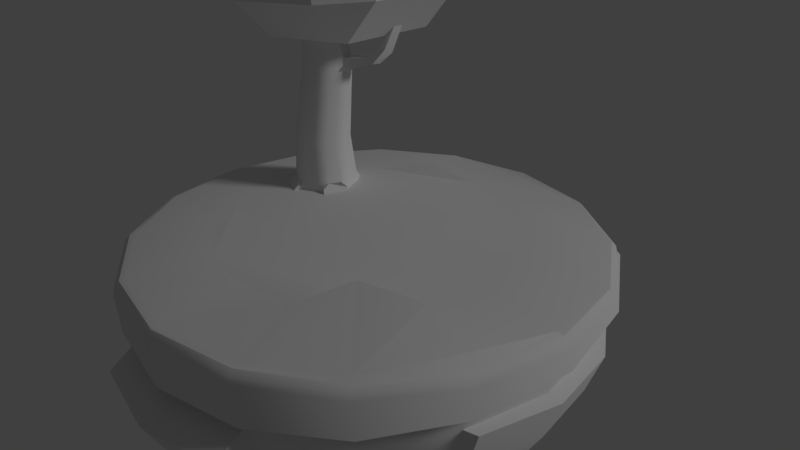 # Source: diorama.blend  (saved by Blender 2.78.0; exported with 4.5.12 LTS)
import bpy
from mathutils import Matrix  # noqa: F401  (used for matrix-valued properties, if any)

bpy.ops.wm.read_factory_settings(use_empty=True)
scene = bpy.context.scene
scene.name = 'Scene'

# ---- collections
col_collection_1 = bpy.data.collections.new('Collection 1'); scene.collection.children.link(col_collection_1)

# ---- materials (node trees are filled in below, after node groups)
mat_text = bpy.data.materials.new('Text')
mat_text.alpha_threshold = 0.0
mat_text.use_transparent_shadow = False
mat_text.roughness = 0.5

# ---- material node trees

# ---- world
world_world = bpy.data.worlds.new('World'); scene.world = world_world
world_world.color = (0.05088, 0.05088, 0.05088)
world_world.use_sun_shadow = False
world_world.sun_shadow_jitter_overblur = 0.0
world_world.cycles.sampling_method = 'MANUAL'

# ---- cameras
cam_camera = bpy.data.cameras.new('Camera')
cam_camera.clip_end = 100.0
cam_camera.lens = 35.0
cam_camera.sensor_width = 32.0
cam_camera.sensor_height = 18.0
cam_camera.ortho_scale = 7.314
cam_camera.dof.focus_distance = 0.0
cam_camera.dof.aperture_fstop = 128.0

# ---- lights
light_sun = bpy.data.lights.new('Sun', 'SUN')
light_sun.transmission_factor = 0.0
light_sun.angle = 0.1993
light_sun.energy = 0.63
light_sun.shadow_buffer_clip_start = 0.5
light_sun.shadow_soft_size = 0.1
light_sun.shadow_cascade_max_distance = 1000.0

# ---- meshes
me_cube = bpy.data.meshes.new('Cube')
me_cube.from_pydata([(-0.5824, -0.5824, -1.0), (-0.5824, -1.0, -0.5824), (-1.0, -0.5824, -0.5824), (-0.5824, -1.0, 0.5824), (-0.5824, -0.5824, 1.0), (-1.0, -0.5824, 0.5824), (-0.5824, 0.5824, -1.0), (-1.0, 0.5824, -0.5824), (-0.5824, 1.0, -0.5824), (-0.5824, 0.5824, 1.0), (-0.5824, 1.0, 0.5824), (-1.0, 0.5824, 0.5824), (0.5824, -0.5824, -1.0), (1.0, -0.5824, -0.5824), (0.5824, -1.0, -0.5824), (0.5824, -0.5824, 1.0), (0.5824, -1.0, 0.5824), (1.0, -0.5824, 0.5824), (0.5824, 0.5824, -1.0), (0.5824, 1.0, -0.5824), (1.0, 0.5824, -0.5824), (0.5824, 0.5824, 1.0), (1.0, 0.5824, 0.5824), (0.5824, 1.0, 0.5824), (-1.0, -0.5824, -0.5824), (-1.0, -0.5824, -0.5824), (-1.0, -0.5824, -0.5824), (-0.5824, -0.5824, -1.0), (-0.5824, -0.5824, -1.0), (-0.5824, -0.5824, -1.0), (-0.5824, -1.0, -0.5824), (-0.5824, -1.0, -0.5824), (-0.5824, -1.0, -0.5824), (-1.0, -0.5824, 0.5824), (-1.0, -0.5824, 0.5824), (-1.0, -0.5824, 0.5824), (-0.5824, -1.0, 0.5824), (-0.5824, -1.0, 0.5824), (-0.5824, -1.0, 0.5824), (-0.5824, -0.5824, 1.0), (-0.5824, -0.5824, 1.0), (-0.5824, -0.5824, 1.0), (-0.5824, 1.0, -0.5824), (-0.5824, 1.0, -0.5824), (-0.5824, 1.0, -0.5824), (-0.5824, 0.5824, -1.0), (-0.5824, 0.5824, -1.0), (-0.5824, 0.5824, -1.0), (-1.0, 0.5824, -0.5824), (-1.0, 0.5824, -0.5824), (-1.0, 0.5824, -0.5824), (-1.0, 0.5824, 0.5824), (-1.0, 0.5824, 0.5824), (-1.0, 0.5824, 0.5824), (-0.5824, 0.5824, 1.0), (-0.5824, 0.5824, 1.0), (-0.5824, 0.5824, 1.0), (-0.5824, 1.0, 0.5824), (-0.5824, 1.0, 0.5824), (-0.5824, 1.0, 0.5824), (0.5824, -1.0, -0.5824), (0.5824, -1.0, -0.5824), (0.5824, -1.0, -0.5824), (0.5824, -0.5824, -1.0), (0.5824, -0.5824, -1.0), (0.5824, -0.5824, -1.0), (1.0, -0.5824, -0.5824), (1.0, -0.5824, -0.5824), (1.0, -0.5824, -0.5824), (1.0, -0.5824, 0.5824), (1.0, -0.5824, 0.5824), (1.0, -0.5824, 0.5824), (0.5824, -0.5824, 1.0), (0.5824, -0.5824, 1.0), (0.5824, -0.5824, 1.0), (0.5824, -1.0, 0.5824), (0.5824, -1.0, 0.5824), (0.5824, -1.0, 0.5824), (1.0, 0.5824, -0.5824), (1.0, 0.5824, -0.5824), (1.0, 0.5824, -0.5824), (0.5824, 0.5824, -1.0), (0.5824, 0.5824, -1.0), (0.5824, 0.5824, -1.0), (0.5824, 1.0, -0.5824), (0.5824, 1.0, -0.5824), (0.5824, 1.0, -0.5824), (0.5824, 1.0, 0.5824), (0.5824, 1.0, 0.5824), (0.5824, 1.0, 0.5824), (0.5824, 0.5824, 1.0), (0.5824, 0.5824, 1.0), (0.5824, 0.5824, 1.0), (1.0, 0.5824, 0.5824), (1.0, 0.5824, 0.5824), (1.0, 0.5824, 0.5824)], [], [(61, 76, 37, 31), (79, 94, 70, 67), (91, 55, 40, 73), (25, 34, 52, 49), (43, 58, 88, 85), (27, 30, 24), (36, 39, 33), (45, 48, 42), (54, 57, 51), (63, 66, 60), (72, 75, 69), (81, 84, 78), (90, 93, 87), (46, 28, 26, 50), (32, 38, 35, 2), (41, 56, 53, 5), (59, 8, 7, 11), (82, 47, 44, 86), (9, 92, 89, 10), (22, 20, 19, 23), (64, 83, 80, 13), (21, 15, 17, 95), (16, 14, 68, 71), (29, 65, 62, 1), (74, 4, 3, 77), (6, 18, 12, 0)])
me_cube.polygons.foreach_set('use_smooth', [True] * 26)
_uv = me_cube.uv_layers.new(name='UVMap')
_uv.uv.foreach_set('vector', [0.2895, 0.45, 0.2785, 0.6273, 0.27, 0.3777, 0.2827, 0.1523, 0.3068, 0.677, 0.3167, 0.9876, 0.2817, 0.7744, 0.2936, 0.573, 0.2521, 0.9019, 0.2525, 0.5747, 0.2649, 0.4772, 0.2732, 0.7404, 0.2733, 0.008874, 0.2635, 0.3195, 0.2503, 0.4234, 0.2383, 0.222, 0.2351, 0.3691, 0.2461, 0.5465, 0.2393, 0.8442, 0.2266, 0.6188, 0.2955, 0.0946, 0.2827, 0.1523, 0.2733, 0.008874, 0.27, 0.3777, 0.2649, 0.4772, 0.2635, 0.3195, 0.2298, 0.256, 0.2383, 0.222, 0.2351, 0.3691, 0.2525, 0.5747, 0.2461, 0.5465, 0.2503, 0.4234, 0.2959, 0.4217, 0.2936, 0.573, 0.2895, 0.45, 0.2732, 0.7404, 0.2785, 0.6273, 0.2817, 0.7744, 0.2215, 0.5192, 0.2266, 0.6188, 0.2201, 0.677, 0.2521, 0.9019, 0.2299, 0.9876, 0.2393, 0.8442, 0.3166, 0.256, 0.2955, 0.0946, 0.2733, 0.008874, 0.325, 0.222, 0.2827, 0.1523, 0.27, 0.3777, 0.2635, 0.3195, 0.2733, 0.008874, 0.2649, 0.4772, 0.2525, 0.5747, 0.2503, 0.4234, 0.2635, 0.3195, 0.2461, 0.5465, 0.2351, 0.3691, 0.2383, 0.222, 0.2503, 0.4234, 0.2215, 0.5192, 0.2298, 0.256, 0.2351, 0.3691, 0.2266, 0.6188, 0.2525, 0.5747, 0.2521, 0.9019, 0.2393, 0.8442, 0.2461, 0.5465, 0.2299, 0.9876, 0.2201, 0.677, 0.2266, 0.6188, 0.2393, 0.8442, 0.2959, 0.4217, 0.3082, 0.5192, 0.3068, 0.677, 0.2936, 0.573, 0.2521, 0.9019, 0.2732, 0.7404, 0.2817, 0.7744, 0.3167, 0.9876, 0.2785, 0.6273, 0.2895, 0.45, 0.2936, 0.573, 0.2817, 0.7744, 0.2955, 0.0946, 0.2959, 0.4217, 0.2895, 0.45, 0.2827, 0.1523, 0.2732, 0.7404, 0.2649, 0.4772, 0.27, 0.3777, 0.2785, 0.6273, 0.3166, 0.256, 0.3082, 0.5192, 0.2959, 0.4217, 0.2955, 0.0946])
me_cube.materials.append(mat_text)
me_cube.use_remesh_preserve_volume = False
me_cube.use_remesh_preserve_attributes = False
me_cube.use_mirror_vertex_groups = False
me_cube.update()
me_cylinder_002 = bpy.data.meshes.new('Cylinder.002')
me_cylinder_002.from_pydata([(0.0, 1.0, -1.0), (0.7071, 0.7071, -1.0), (1.0, -4.371e-08, -1.0), (0.7071, -0.7071, -1.0), (-8.742e-08, -1.0, -1.0), (-0.7071, -0.7071, -1.0), (-1.0, 1.192e-08, -1.0), (-0.7071, 0.7071, -1.0), (0.2653, 0.5651, 4.358), (0.4452, 0.1309, 4.358), (0.1912, 0.491, 4.988), (0.3403, 0.1309, 4.988), (-0.198, -1.483, -0.7935), (-0.8542, -1.211, -0.7935), (1.297, -0.2793, -0.7894), (1.026, -0.9356, -0.7894), (0.07677, 1.433, -1.007), (0.733, 1.161, -1.007), (-1.413, 0.138, -1.077), (-1.141, 0.7942, -1.077), (0.6605, 0.1309, 3.356), (0.5887, 0.1309, 3.69), (0.517, 0.1309, 4.024), (0.3284, 0.586, 4.024), (0.3916, 0.6069, 3.69), (0.4547, 0.6278, 3.356), (1.483, 0.5069, 3.307), (1.356, 0.882, 3.218), (1.181, 0.8671, 3.39), (1.302, 0.5072, 3.476), (1.747, 0.6896, 3.693), (1.694, 1.03, 3.562), (1.475, 1.017, 3.606), (1.525, 0.6899, 3.731), (1.903, 1.176, 4.773), (1.863, 1.437, 4.674), (1.696, 1.426, 4.707), (1.734, 1.177, 4.803), (-0.2982, 0.7635, 1.0), (0.01632, 0.7636, 1.0), (-0.1409, 0.7905, 1.0), (0.5102, 0.4291, 1.0), (0.2879, 0.6511, 1.0), (0.4182, 0.5591, 1.0), (0.6228, -0.1572, 1.0), (0.6229, 0.1572, 1.0), (0.6498, -2.31e-05, 1.0), (0.2878, -0.6512, 1.0), (0.5104, -0.4286, 1.0), (0.4182, -0.559, 1.0), (-0.2981, -0.7636, 1.0), (0.01664, -0.7635, 1.0), (-0.1407, -0.7905, 1.0), (-0.7918, -0.4288, 1.0), (-0.5697, -0.6511, 1.0), (-0.6998, -0.559, 1.0), (-0.9043, 0.1573, 1.0), (-0.9045, -0.1569, 1.0), (-0.9313, 0.0001216, 1.0), (-0.5693, 0.6512, 1.0), (-0.7919, 0.4288, 1.0), (-0.6997, 0.559, 1.0), (0.5828, 0.4918, 3.022), (0.3605, 0.7139, 3.022), (0.4863, 0.6383, 3.189), (0.6774, 0.6931, 3.059), (0.4908, 0.6218, 3.022), (-0.1575, 0.798, 3.022), (0.1571, 0.7981, 3.022), (-0.0001167, 0.825, 3.022), (0.6672, -0.02633, 3.022), (0.6672, 0.2881, 3.022), (0.8761, 0.2029, 3.077), (0.6966, 0.1309, 3.188), (0.6941, 0.1309, 3.022), (0.583, -0.2296, 3.022), (0.3603, -0.4521, 3.022), (0.4908, -0.3599, 3.022), (0.1574, -0.5362, 3.022), (-0.1573, -0.5362, 3.022), (2.837e-05, -0.5632, 3.022), (-0.3607, -0.452, 3.022), (-0.5829, -0.2297, 3.022), (-0.4909, -0.3599, 3.022), (-0.6673, -0.02602, 3.022), (-0.6671, 0.2882, 3.022), (-0.6942, 0.131, 3.022), (-0.5829, 0.4915, 3.022), (-0.3604, 0.7139, 3.022), (-0.4908, 0.6217, 3.022), (-0.3264, 0.6798, 4.358), (-0.01182, 0.6799, 4.358), (-0.169, 0.7068, 4.358), (0.1079, -0.3686, 4.358), (0.3305, -0.146, 4.358), (0.2383, -0.2764, 4.358), (-0.0115, -0.418, 4.358), (-0.3262, -0.418, 4.358), (-0.1689, -0.445, 4.358), (-0.6682, -0.1462, 4.358), (-0.4461, -0.3684, 4.358), (-0.5762, -0.2764, 4.358), (-0.718, -0.02602, 4.358), (-0.7178, 0.2882, 4.358), (-0.7449, 0.131, 4.358), (-0.4457, 0.6303, 4.358), (-0.6683, 0.4079, 4.358), (-0.5761, 0.5382, 4.358), (-0.01182, 0.5751, 4.988), (-0.3264, 0.5749, 4.988), (-0.169, 0.602, 4.988), (0.0337, -0.2944, 4.988), (0.2563, -0.07184, 4.988), (0.1641, -0.2022, 4.988), (-0.3262, -0.3132, 4.988), (-0.0115, -0.3131, 4.988), (-0.1689, -0.3401, 4.988), (-0.5941, -0.07202, 4.988), (-0.3719, -0.2942, 4.988), (-0.502, -0.2022, 4.988), (-0.613, 0.2882, 4.988), (-0.6131, -0.02602, 4.988), (-0.64, 0.131, 4.988), (-0.3716, 0.5562, 4.988), (-0.5941, 0.3338, 4.988), (-0.502, 0.464, 4.988), (-0.2166, 0.8628, -0.1599), (0.09795, 0.863, -0.1599), (-0.03596, 1.014, -0.3044), (-0.04725, 0.9425, -0.3287), (-0.05925, 0.8899, -0.1599), (0.4398, 0.7214, -0.1599), (0.6621, 0.4993, -0.1599), (0.6191, 0.6664, -0.3279), (0.6203, 0.7423, -0.3044), (0.5701, 0.6293, -0.1599), (0.8038, 0.1572, -0.1599), (0.8038, -0.1572, -0.1599), (0.9586, -0.05849, -0.2917), (0.8951, -4.077e-08, -0.3277), (0.8308, -2.313e-05, -0.1599), (0.6623, -0.4989, -0.1599), (0.4396, -0.7215, -0.1599), (0.6191, -0.6664, -0.3279), (0.6868, -0.7147, -0.2917), (0.5701, -0.6292, -0.1599), (0.09827, -0.8628, -0.1599), (-0.2164, -0.8629, -0.1599), (-0.08676, -1.038, -0.2859), (-0.04725, -0.9425, -0.3287), (-0.0591, -0.8899, -0.1599), (-0.5583, -0.7213, -0.1599), (-0.7805, -0.4991, -0.1599), (-0.7137, -0.6665, -0.3294), (-0.743, -0.7666, -0.2859), (-0.6884, -0.6293, -0.1599), (-0.9222, -0.1569, -0.1599), (-0.922, 0.1573, -0.1599), (-1.058, 0.02297, -0.3125), (-0.9898, 1.167e-08, -0.3297), (-0.949, 0.0001216, -0.1599), (-0.7805, 0.499, -0.1599), (-0.558, 0.7214, -0.1599), (-0.7137, 0.6665, -0.3294), (-0.7862, 0.6792, -0.3125), (-0.6883, 0.6293, -0.1599), (-0.68, -0.02602, 3.356), (-0.6798, 0.2882, 3.356), (-0.7068, 0.131, 3.356), (-0.6926, -0.02602, 3.69), (-0.6925, 0.2882, 3.69), (-0.7195, 0.131, 3.69), (-0.7051, 0.2882, 4.024), (-0.7053, -0.02602, 4.024), (-0.7322, 0.131, 4.024), (-0.4244, 0.6512, 4.024), (-0.6469, 0.4288, 4.024), (-0.5548, 0.5591, 4.024), (-0.4031, 0.6721, 3.69), (-0.6256, 0.4497, 3.69), (-0.5334, 0.58, 3.69), (-0.6043, 0.4706, 3.356), (-0.3817, 0.693, 3.356), (-0.5121, 0.6009, 3.356), (0.1152, -0.5066, 3.356), (-0.1995, -0.5067, 3.356), (-0.0422, -0.5337, 3.356), (0.07295, -0.4771, 3.69), (-0.2417, -0.4771, 3.69), (-0.08442, -0.5041, 3.69), (-0.284, -0.4476, 4.024), (0.03072, -0.4475, 4.024), (-0.1266, -0.4746, 4.024), (-0.6469, -0.1671, 4.024), (-0.4247, -0.3893, 4.024), (-0.5549, -0.2972, 4.024), (-0.6256, -0.188, 3.69), (-0.4034, -0.4102, 3.69), (-0.5335, -0.3181, 3.69), (-0.3821, -0.4311, 3.356), (-0.6042, -0.2089, 3.356), (-0.5122, -0.339, 3.356), (0.171, -0.3894, 4.024), (0.3936, -0.1669, 4.024), (0.3014, -0.2972, 4.024), (0.2341, -0.4103, 3.69), (0.4567, -0.1878, 3.69), (0.3645, -0.3181, 3.69), (0.5199, -0.2087, 3.356), (0.2972, -0.4312, 3.356), (0.4276, -0.339, 3.356), (-0.1997, 0.7684, 3.356), (0.1149, 0.7686, 3.356), (-0.04234, 0.7955, 3.356), (-0.2419, 0.7389, 3.69), (0.07263, 0.739, 3.69), (-0.08457, 0.7659, 3.69), (0.03041, 0.7095, 4.024), (-0.2842, 0.7093, 4.024), (-0.1268, 0.7364, 4.024)], [], [(162, 59, 38, 126), (45, 41, 62, 71), (48, 44, 70, 75), (51, 47, 76, 78), (54, 50, 79, 81), (57, 53, 82, 84), (142, 47, 51, 146), (60, 56, 85, 87), (38, 59, 88, 67), (0, 1, 2, 3, 4, 5, 6, 7), (106, 103, 120, 124), (157, 56, 60, 161), (147, 50, 54, 151), (64, 63, 68, 212, 25), (137, 44, 48, 141), (152, 53, 57, 156), (42, 39, 68, 63), (132, 41, 45, 136), (203, 22, 9, 94), (100, 97, 114, 118), (194, 190, 97, 100), (90, 105, 123, 109), (8, 91, 108, 10), (102, 99, 117, 121), (96, 93, 111, 115), (22, 23, 8, 9), (0, 16, 128, 129), (9, 8, 10, 11), (10, 108, 110, 109, 123, 125, 124, 120, 122, 121, 117, 119, 118, 114, 116, 115, 111, 113, 112, 11), (173, 193, 99, 102), (191, 202, 93, 96), (94, 9, 11, 112), (218, 175, 105, 90), (176, 172, 103, 106), (0, 129, 128, 127, 131, 134, 133, 1), (18, 6, 159, 158), (13, 5, 153, 154), (12, 4, 149, 148), (15, 3, 143, 144), (144, 141, 137, 138, 14, 15), (17, 1, 133, 134), (134, 131, 127, 128, 16, 17), (5, 153, 152, 156, 159, 6), (6, 159, 158, 157, 161, 164, 163, 7), (154, 151, 147, 148, 12, 13), (3, 143, 142, 146, 149, 4), (4, 149, 148, 147, 151, 154, 153, 5), (2, 139, 138, 137, 141, 144, 143, 3), (1, 133, 132, 136, 139, 2), (2, 14, 138, 139), (7, 163, 162, 126, 129, 0), (19, 7, 163, 164), (181, 167, 170, 179), (164, 161, 157, 158, 18, 19), (78, 76, 209, 184), (20, 25, 24, 21), (21, 24, 23, 22), (81, 79, 185, 199), (197, 188, 190, 194), (206, 21, 22, 203), (87, 85, 167, 181), (179, 170, 172, 176), (214, 178, 175, 218), (75, 70, 73, 20, 208), (199, 185, 188, 197), (211, 182, 178, 214), (65, 64, 25, 28, 27), (24, 215, 217, 23), (20, 73, 72, 26, 29), (25, 212, 215, 24), (208, 20, 21, 206), (84, 82, 200, 166), (184, 209, 205, 187), (187, 205, 202, 191), (23, 217, 91, 8), (166, 200, 196, 169), (169, 196, 193, 173), (29, 26, 30, 33), (72, 71, 62, 65, 27, 26), (25, 20, 29, 28), (67, 88, 182, 211), (30, 31, 35, 34), (26, 27, 31, 30), (28, 29, 33, 32), (27, 28, 32, 31), (34, 35, 36, 37), (32, 33, 37, 36), (31, 32, 36, 35), (33, 30, 34, 37), (62, 66, 63, 64, 65), (70, 74, 71, 72, 73), (126, 130, 127, 128, 129), (131, 135, 132, 133, 134), (136, 140, 137, 138, 139), (141, 145, 142, 143, 144), (146, 150, 147, 148, 149), (151, 155, 152, 153, 154), (156, 160, 157, 158, 159), (161, 165, 162, 163, 164), (126, 38, 40, 130), (130, 40, 39, 127), (45, 71, 74, 46), (46, 74, 70, 44), (76, 47, 49, 77), (77, 49, 48, 75), (54, 81, 83, 55), (55, 83, 82, 53), (85, 56, 58, 86), (86, 58, 57, 84), (79, 50, 52, 80), (80, 52, 51, 78), (88, 59, 61, 89), (89, 61, 60, 87), (42, 63, 66, 43), (43, 66, 62, 41), (68, 39, 40, 69), (69, 40, 38, 67), (173, 102, 104, 174), (174, 104, 103, 172), (182, 88, 89, 183), (183, 89, 87, 181), (191, 96, 98, 192), (192, 98, 97, 190), (200, 82, 83, 201), (201, 83, 81, 199), (209, 76, 77, 210), (210, 77, 75, 208), (218, 90, 92, 219), (219, 92, 91, 217), (94, 112, 113, 95), (95, 113, 111, 93), (114, 97, 98, 116), (116, 98, 96, 115), (102, 121, 122, 104), (104, 122, 120, 103), (123, 105, 107, 125), (125, 107, 106, 124), (117, 99, 101, 119), (119, 101, 100, 118), (90, 109, 110, 92), (92, 110, 108, 91), (41, 132, 135, 43), (43, 135, 131, 42), (44, 137, 140, 46), (46, 140, 136, 45), (47, 142, 145, 49), (49, 145, 141, 48), (50, 147, 150, 52), (52, 150, 146, 51), (53, 152, 155, 55), (55, 155, 151, 54), (56, 157, 160, 58), (58, 160, 156, 57), (59, 162, 165, 61), (61, 165, 161, 60), (84, 166, 168, 86), (86, 168, 167, 85), (166, 169, 171, 168), (168, 171, 170, 167), (169, 173, 174, 171), (171, 174, 172, 170), (105, 175, 177, 107), (107, 177, 176, 106), (175, 178, 180, 177), (177, 180, 179, 176), (178, 182, 183, 180), (180, 183, 181, 179), (78, 184, 186, 80), (80, 186, 185, 79), (184, 187, 189, 186), (186, 189, 188, 185), (187, 191, 192, 189), (189, 192, 190, 188), (99, 193, 195, 101), (101, 195, 194, 100), (193, 196, 198, 195), (195, 198, 197, 194), (196, 200, 201, 198), (198, 201, 199, 197), (93, 202, 204, 95), (95, 204, 203, 94), (202, 205, 207, 204), (204, 207, 206, 203), (205, 209, 210, 207), (207, 210, 208, 206), (67, 211, 213, 69), (69, 213, 212, 68), (211, 214, 216, 213), (213, 216, 215, 212), (214, 218, 219, 216), (216, 219, 217, 215), (127, 39, 42, 131)])
me_cylinder_002.polygons.foreach_set('use_smooth', [True] * 192)
_uv = me_cylinder_002.uv_layers.new(name='UVMap')
_uv.uv.foreach_set('vector', [0.68, 0.356, 0.681, 0.4732, 0.6756, 0.4773, 0.6752, 0.3551, 0.6484, 0.4783, 0.6552, 0.4799, 0.6653, 0.757, 0.6608, 0.7703, 0.6315, 0.4832, 0.6397, 0.4795, 0.6534, 0.7971, 0.6483, 0.8184, 0.7237, 0.3962, 0.7314, 0.3784, 0.7356, 0.7272, 0.7296, 0.7201, 0.7096, 0.4271, 0.7156, 0.4141, 0.7208, 0.7117, 0.7156, 0.7078, 0.6977, 0.4493, 0.703, 0.44, 0.7078, 0.7041, 0.7031, 0.7032, 0.7132, 0.1782, 0.7314, 0.3784, 0.7237, 0.3962, 0.7074, 0.2366, 0.687, 0.4665, 0.6919, 0.459, 0.6961, 0.705, 0.6919, 0.7081, 0.6756, 0.4773, 0.681, 0.4732, 0.6855, 0.715, 0.6816, 0.7209, 0.6762, 0.306, 0.6715, 0.2568, 0.6721, 0.1779, 0.6873, 0.1241, 0.6937, 0.2116, 0.6903, 0.276, 0.6867, 0.3032, 0.6805, 0.3143, 0.6945, 0.8369, 0.6958, 0.8377, 0.6951, 0.8698, 0.6947, 0.8696, 0.6874, 0.3487, 0.6919, 0.459, 0.687, 0.4665, 0.6839, 0.3539, 0.7031, 0.2764, 0.7156, 0.4141, 0.7096, 0.4271, 0.6995, 0.3043, 0.6702, 0.7648, 0.6717, 0.7402, 0.6756, 0.7319, 0.6779, 0.7669, 0.6716, 0.783, 0.6435, 0.2535, 0.6397, 0.4795, 0.6315, 0.4832, 0.632, 0.2518, 0.6957, 0.3241, 0.703, 0.44, 0.6977, 0.4493, 0.6911, 0.3393, 0.6627, 0.4805, 0.6689, 0.4799, 0.6756, 0.7319, 0.6717, 0.7402, 0.6606, 0.3077, 0.6552, 0.4799, 0.6484, 0.4783, 0.6525, 0.2711, 0.6693, 0.9401, 0.6729, 0.8921, 0.6791, 0.9139, 0.6778, 0.9582, 0.7048, 0.8655, 0.7064, 0.8751, 0.6983, 0.9005, 0.6983, 0.8968, 0.7085, 0.8372, 0.7111, 0.847, 0.7064, 0.8751, 0.7048, 0.8655, 0.6896, 0.8418, 0.6909, 0.8393, 0.6925, 0.8716, 0.6922, 0.8724, 0.6831, 0.8689, 0.6861, 0.8537, 0.6903, 0.8817, 0.6892, 0.8899, 0.6995, 0.8438, 0.7009, 0.8477, 0.6974, 0.8784, 0.6971, 0.8767, 0.711, 0.915, 0.7129, 0.9356, 0.6964, 0.943, 0.6968, 0.9364, 0.6729, 0.8921, 0.6791, 0.8468, 0.6831, 0.8689, 0.6791, 0.9139, 0.7422, 0.01666, 0.7504, 0.01666, 0.7421, 0.1, 0.7407, 0.09697, 0.6791, 0.9139, 0.6831, 0.8689, 0.6892, 0.8899, 0.6889, 0.9179, 0.6892, 0.8899, 0.6903, 0.8817, 0.6912, 0.8759, 0.6922, 0.8724, 0.6925, 0.8716, 0.6936, 0.8692, 0.6947, 0.8696, 0.6951, 0.8698, 0.6961, 0.8714, 0.6971, 0.8767, 0.6974, 0.8784, 0.6982, 0.8847, 0.6983, 0.8968, 0.6983, 0.9005, 0.6982, 0.9133, 0.6968, 0.9364, 0.6964, 0.943, 0.6947, 0.9582, 0.6922, 0.9451, 0.6889, 0.9179, 0.7009, 0.8174, 0.7031, 0.8216, 0.7009, 0.8477, 0.6995, 0.8438, 0.7178, 0.8778, 0.7212, 0.8955, 0.7129, 0.9356, 0.711, 0.915, 0.6778, 0.9582, 0.6791, 0.9139, 0.6889, 0.9179, 0.6922, 0.9451, 0.6878, 0.818, 0.6897, 0.8148, 0.6909, 0.8393, 0.6896, 0.8418, 0.6942, 0.8117, 0.6962, 0.8122, 0.6958, 0.8377, 0.6945, 0.8369, 0.6762, 0.306, 0.6735, 0.3439, 0.6736, 0.3456, 0.6709, 0.3464, 0.6666, 0.3311, 0.6662, 0.3132, 0.666, 0.3106, 0.6715, 0.2568, 0.7478, 0.1845, 0.7556, 0.1679, 0.7617, 0.238, 0.7607, 0.2439, 0.7404, 0.3919, 0.7431, 0.3267, 0.7536, 0.3708, 0.7531, 0.3839, 0.7404, 0.4769, 0.7449, 0.5374, 0.754, 0.4811, 0.7531, 0.4689, 0.7622, 0.5377, 0.7702, 0.5537, 0.7624, 0.618, 0.7609, 0.6139, 0.7609, 0.6139, 0.7573, 0.6341, 0.7504, 0.6341, 0.7475, 0.614, 0.7489, 0.5377, 0.7622, 0.5377, 0.7611, 0.06711, 0.7648, 0.1162, 0.7538, 0.1573, 0.7528, 0.1505, 0.7528, 0.1505, 0.7485, 0.1555, 0.7429, 0.1292, 0.7421, 0.1, 0.7504, 0.01666, 0.7611, 0.06711, 0.6903, 0.276, 0.6963, 0.3088, 0.6957, 0.3241, 0.6911, 0.3393, 0.6886, 0.3376, 0.6867, 0.3032, 0.6867, 0.3032, 0.6884, 0.3372, 0.6885, 0.338, 0.6873, 0.3481, 0.6839, 0.353, 0.6822, 0.3475, 0.682, 0.3469, 0.6805, 0.3143, 0.7531, 0.3839, 0.7563, 0.4022, 0.7563, 0.4465, 0.7531, 0.4689, 0.7404, 0.4769, 0.7404, 0.3919, 0.6873, 0.1241, 0.7101, 0.1458, 0.7132, 0.1782, 0.7074, 0.2366, 0.7026, 0.2531, 0.6937, 0.2116, 0.6937, 0.2116, 0.7023, 0.2534, 0.7028, 0.2554, 0.7028, 0.2763, 0.6994, 0.3032, 0.6967, 0.3084, 0.6963, 0.3076, 0.6903, 0.276, 0.6721, 0.1779, 0.6654, 0.08884, 0.6658, 0.0837, 0.6671, 0.05464, 0.6745, 0.02863, 0.6799, 0.03375, 0.6798, 0.03816, 0.6873, 0.1241, 0.6715, 0.2568, 0.6658, 0.311, 0.6606, 0.3077, 0.6525, 0.2711, 0.6534, 0.2391, 0.6721, 0.1779, 0.7404, 0.5421, 0.7489, 0.5377, 0.7475, 0.614, 0.7458, 0.6158, 0.6805, 0.3143, 0.6819, 0.3479, 0.68, 0.356, 0.6752, 0.3551, 0.6736, 0.3449, 0.6762, 0.306, 0.7404, 0.2552, 0.7404, 0.3089, 0.7528, 0.3229, 0.7533, 0.3146, 0.6929, 0.7463, 0.6965, 0.7451, 0.6965, 0.7811, 0.6937, 0.7813, 0.7533, 0.3146, 0.7577, 0.3095, 0.7615, 0.2727, 0.7607, 0.2439, 0.7478, 0.1845, 0.7404, 0.2552, 0.7296, 0.7201, 0.7356, 0.7272, 0.7322, 0.7866, 0.7269, 0.7762, 0.6621, 0.824, 0.6716, 0.783, 0.6752, 0.8177, 0.667, 0.861, 0.667, 0.861, 0.6752, 0.8177, 0.6791, 0.8468, 0.6729, 0.8921, 0.7156, 0.7078, 0.7208, 0.7117, 0.7184, 0.7619, 0.7139, 0.7557, 0.7116, 0.7997, 0.7151, 0.808, 0.7111, 0.847, 0.7085, 0.8372, 0.6614, 0.9082, 0.667, 0.861, 0.6729, 0.8921, 0.6693, 0.9401, 0.6919, 0.7081, 0.6961, 0.705, 0.6965, 0.7451, 0.6929, 0.7463, 0.6937, 0.7813, 0.6965, 0.7811, 0.6962, 0.8122, 0.6942, 0.8117, 0.6858, 0.789, 0.6884, 0.7852, 0.6897, 0.8148, 0.6878, 0.818, 0.6483, 0.8184, 0.6534, 0.7971, 0.6598, 0.8022, 0.6621, 0.824, 0.6543, 0.8662, 0.7139, 0.7557, 0.7184, 0.7619, 0.7151, 0.808, 0.7116, 0.7997, 0.6837, 0.7556, 0.687, 0.7512, 0.6884, 0.7852, 0.6858, 0.789, 0.6682, 0.7534, 0.6702, 0.7648, 0.6716, 0.783, 0.666, 0.7823, 0.666, 0.7822, 0.6752, 0.8177, 0.6806, 0.801, 0.6833, 0.8303, 0.6791, 0.8468, 0.6621, 0.824, 0.6598, 0.8022, 0.659, 0.7809, 0.666, 0.7822, 0.666, 0.7822, 0.6716, 0.783, 0.6779, 0.7669, 0.6806, 0.801, 0.6752, 0.8177, 0.6543, 0.8662, 0.6621, 0.824, 0.667, 0.861, 0.6614, 0.9082, 0.7031, 0.7032, 0.7078, 0.7041, 0.7067, 0.7484, 0.7028, 0.746, 0.7269, 0.7762, 0.7322, 0.7866, 0.7275, 0.8438, 0.723, 0.8298, 0.723, 0.8298, 0.7275, 0.8438, 0.7212, 0.8955, 0.7178, 0.8778, 0.6791, 0.8468, 0.6833, 0.8303, 0.6861, 0.8537, 0.6831, 0.8689, 0.7028, 0.746, 0.7067, 0.7484, 0.7051, 0.7881, 0.7021, 0.7844, 0.7021, 0.7844, 0.7051, 0.7881, 0.7031, 0.8216, 0.7009, 0.8174, 0.666, 0.7822, 0.666, 0.7822, 0.666, 0.7822, 0.666, 0.7822, 0.659, 0.7809, 0.6608, 0.7703, 0.6653, 0.757, 0.6682, 0.7534, 0.666, 0.7822, 0.666, 0.7822, 0.6716, 0.783, 0.6621, 0.824, 0.666, 0.7822, 0.666, 0.7823, 0.6816, 0.7209, 0.6855, 0.715, 0.687, 0.7512, 0.6837, 0.7556, 0.666, 0.7822, 0.666, 0.7822, 0.666, 0.7822, 0.666, 0.7822, 0.666, 0.7822, 0.666, 0.7822, 0.666, 0.7822, 0.666, 0.7822, 0.666, 0.7823, 0.666, 0.7822, 0.666, 0.7822, 0.666, 0.7822, 0.666, 0.7822, 0.666, 0.7823, 0.666, 0.7822, 0.666, 0.7822, 0.666, 0.7822, 0.666, 0.7822, 0.666, 0.7822, 0.666, 0.7822, 0.666, 0.7822, 0.666, 0.7822, 0.666, 0.7822, 0.666, 0.7822, 0.666, 0.7822, 0.666, 0.7822, 0.666, 0.7822, 0.666, 0.7822, 0.666, 0.7822, 0.666, 0.7822, 0.666, 0.7822, 0.666, 0.7822, 0.6653, 0.757, 0.6684, 0.7473, 0.6713, 0.741, 0.6702, 0.7648, 0.6682, 0.7534, 0.6534, 0.7971, 0.6571, 0.7821, 0.6604, 0.7721, 0.659, 0.7809, 0.6598, 0.8022, 0.6752, 0.3551, 0.6731, 0.3547, 0.6729, 0.3547, 0.6729, 0.3547, 0.6729, 0.3547, 0.6664, 0.3318, 0.6645, 0.3252, 0.6643, 0.3247, 0.6643, 0.3245, 0.6645, 0.325, 0.6525, 0.2711, 0.6491, 0.2558, 0.6487, 0.2562, 0.6488, 0.2543, 0.6488, 0.2543, 0.632, 0.2518, 0.6271, 0.2511, 0.6266, 0.2543, 0.6266, 0.251, 0.6266, 0.251, 0.7074, 0.2366, 0.705, 0.2612, 0.705, 0.2655, 0.7048, 0.2635, 0.7049, 0.2627, 0.6995, 0.3043, 0.698, 0.316, 0.6979, 0.3181, 0.6979, 0.3167, 0.698, 0.3159, 0.6911, 0.3393, 0.6892, 0.3457, 0.6891, 0.3464, 0.689, 0.3463, 0.689, 0.3463, 0.7577, 0.3095, 0.756, 0.325, 0.7559, 0.3264, 0.7536, 0.3157, 0.7533, 0.3146, 0.6752, 0.3551, 0.6756, 0.4773, 0.6725, 0.4796, 0.6729, 0.3551, 0.6729, 0.3551, 0.6725, 0.4796, 0.6689, 0.4799, 0.6709, 0.3475, 0.6484, 0.4783, 0.6608, 0.7703, 0.6574, 0.7805, 0.6445, 0.4774, 0.6445, 0.4774, 0.6574, 0.7805, 0.6534, 0.7971, 0.6397, 0.4795, 0.7356, 0.7272, 0.7314, 0.3784, 0.7359, 0.3684, 0.7403, 0.7326, 0.6444, 0.8349, 0.6267, 0.4856, 0.6315, 0.4832, 0.6483, 0.8184, 0.7096, 0.4271, 0.7156, 0.7078, 0.7115, 0.7048, 0.7061, 0.435, 0.7061, 0.435, 0.7115, 0.7048, 0.7078, 0.7041, 0.703, 0.44, 0.6961, 0.705, 0.6919, 0.459, 0.6947, 0.4549, 0.6994, 0.7026, 0.6994, 0.7026, 0.6947, 0.4549, 0.6977, 0.4493, 0.7031, 0.7032, 0.7208, 0.7117, 0.7156, 0.4141, 0.7192, 0.4069, 0.7249, 0.7149, 0.7249, 0.7149, 0.7192, 0.4069, 0.7237, 0.3962, 0.7296, 0.7201, 0.6855, 0.715, 0.681, 0.4732, 0.6842, 0.471, 0.6886, 0.7105, 0.6886, 0.7105, 0.6842, 0.471, 0.687, 0.4665, 0.6919, 0.7081, 0.6627, 0.4805, 0.6717, 0.7402, 0.6687, 0.7464, 0.6591, 0.4809, 0.6591, 0.4809, 0.6687, 0.7464, 0.6653, 0.757, 0.6552, 0.4799, 0.6756, 0.7319, 0.6689, 0.4799, 0.6725, 0.4796, 0.6786, 0.7256, 0.6786, 0.7256, 0.6725, 0.4796, 0.6756, 0.4773, 0.6816, 0.7209, 0.7009, 0.8174, 0.6995, 0.8438, 0.6976, 0.8388, 0.6985, 0.8126, 0.6985, 0.8126, 0.6976, 0.8388, 0.6958, 0.8377, 0.6962, 0.8122, 0.687, 0.7512, 0.6855, 0.715, 0.6886, 0.7105, 0.6899, 0.7474, 0.6899, 0.7474, 0.6886, 0.7105, 0.6919, 0.7081, 0.6929, 0.7463, 0.7178, 0.8778, 0.711, 0.915, 0.7084, 0.888, 0.714, 0.8581, 0.714, 0.8581, 0.7084, 0.888, 0.7064, 0.8751, 0.7111, 0.847, 0.7067, 0.7484, 0.7078, 0.7041, 0.7115, 0.7048, 0.71, 0.7504, 0.71, 0.7504, 0.7115, 0.7048, 0.7156, 0.7078, 0.7139, 0.7557, 0.7322, 0.7866, 0.7356, 0.7272, 0.7403, 0.7338, 0.7368, 0.7956, 0.6507, 0.8858, 0.6445, 0.8359, 0.6483, 0.8184, 0.6543, 0.8662, 0.6878, 0.818, 0.6896, 0.8418, 0.6878, 0.8452, 0.6856, 0.8217, 0.6856, 0.8217, 0.6878, 0.8452, 0.6861, 0.8537, 0.6833, 0.8303, 0.6778, 0.9582, 0.6922, 0.9451, 0.6948, 0.9662, 0.6772, 0.9832, 0.7152, 0.9628, 0.6948, 0.9662, 0.6964, 0.943, 0.7129, 0.9356, 0.6983, 0.9005, 0.7064, 0.8751, 0.7084, 0.888, 0.6982, 0.9133, 0.6982, 0.9133, 0.7084, 0.888, 0.711, 0.915, 0.6968, 0.9364, 0.6995, 0.8438, 0.6971, 0.8767, 0.6961, 0.8714, 0.6976, 0.8388, 0.6976, 0.8388, 0.6961, 0.8714, 0.6951, 0.8698, 0.6958, 0.8377, 0.6925, 0.8716, 0.6909, 0.8393, 0.6927, 0.8361, 0.6936, 0.8692, 0.6936, 0.8692, 0.6927, 0.8361, 0.6945, 0.8369, 0.6947, 0.8696, 0.6974, 0.8784, 0.7009, 0.8477, 0.7027, 0.8529, 0.6982, 0.8847, 0.6982, 0.8847, 0.7027, 0.8529, 0.7048, 0.8655, 0.6983, 0.8968, 0.6896, 0.8418, 0.6922, 0.8724, 0.6912, 0.8759, 0.6878, 0.8452, 0.6878, 0.8452, 0.6912, 0.8759, 0.6903, 0.8817, 0.6861, 0.8537, 0.6552, 0.4799, 0.6606, 0.3077, 0.6643, 0.3252, 0.6591, 0.4809, 0.6591, 0.4809, 0.6643, 0.3252, 0.6664, 0.3318, 0.6627, 0.4805, 0.6397, 0.4795, 0.6435, 0.2535, 0.6488, 0.2554, 0.6445, 0.4774, 0.6445, 0.4774, 0.6488, 0.2554, 0.6525, 0.2711, 0.6484, 0.4783, 0.7314, 0.3784, 0.7132, 0.1782, 0.7159, 0.1522, 0.7359, 0.3681, 0.6266, 0.4853, 0.6266, 0.252, 0.632, 0.2518, 0.6315, 0.4832, 0.7156, 0.4141, 0.7031, 0.2764, 0.7048, 0.2639, 0.7192, 0.4069, 0.7192, 0.4069, 0.7048, 0.2639, 0.7074, 0.2366, 0.7237, 0.3962, 0.703, 0.44, 0.6957, 0.3241, 0.6978, 0.3173, 0.7061, 0.435, 0.7061, 0.435, 0.6978, 0.3173, 0.6995, 0.3043, 0.7096, 0.4271, 0.6919, 0.459, 0.6874, 0.3487, 0.6891, 0.3463, 0.6947, 0.4549, 0.6947, 0.4549, 0.6891, 0.3463, 0.6911, 0.3393, 0.6977, 0.4493, 0.681, 0.4732, 0.68, 0.356, 0.6823, 0.3565, 0.6842, 0.471, 0.6842, 0.471, 0.6823, 0.3565, 0.6839, 0.3539, 0.687, 0.4665, 0.7031, 0.7032, 0.7028, 0.746, 0.6995, 0.7439, 0.6994, 0.7026, 0.6994, 0.7026, 0.6995, 0.7439, 0.6965, 0.7451, 0.6961, 0.705, 0.7028, 0.746, 0.7021, 0.7844, 0.6991, 0.7808, 0.6995, 0.7439, 0.6995, 0.7439, 0.6991, 0.7808, 0.6965, 0.7811, 0.6965, 0.7451, 0.7021, 0.7844, 0.7009, 0.8174, 0.6985, 0.8126, 0.6991, 0.7808, 0.6991, 0.7808, 0.6985, 0.8126, 0.6962, 0.8122, 0.6965, 0.7811, 0.6909, 0.8393, 0.6897, 0.8148, 0.692, 0.8113, 0.6927, 0.8361, 0.6927, 0.8361, 0.692, 0.8113, 0.6942, 0.8117, 0.6945, 0.8369, 0.6897, 0.8148, 0.6884, 0.7852, 0.691, 0.7814, 0.692, 0.8113, 0.692, 0.8113, 0.691, 0.7814, 0.6937, 0.7813, 0.6942, 0.8117, 0.6884, 0.7852, 0.687, 0.7512, 0.6899, 0.7474, 0.691, 0.7814, 0.691, 0.7814, 0.6899, 0.7474, 0.6929, 0.7463, 0.6937, 0.7813, 0.7296, 0.7201, 0.7269, 0.7762, 0.7222, 0.7675, 0.7249, 0.7149, 0.7249, 0.7149, 0.7222, 0.7675, 0.7184, 0.7619, 0.7208, 0.7117, 0.7269, 0.7762, 0.723, 0.8298, 0.7186, 0.8163, 0.7222, 0.7675, 0.7222, 0.7675, 0.7186, 0.8163, 0.7151, 0.808, 0.7184, 0.7619, 0.723, 0.8298, 0.7178, 0.8778, 0.714, 0.8581, 0.7186, 0.8163, 0.7186, 0.8163, 0.714, 0.8581, 0.7111, 0.847, 0.7151, 0.808, 0.7009, 0.8477, 0.7031, 0.8216, 0.7056, 0.8263, 0.7027, 0.8529, 0.7027, 0.8529, 0.7056, 0.8263, 0.7085, 0.8372, 0.7048, 0.8655, 0.7031, 0.8216, 0.7051, 0.7881, 0.7081, 0.7916, 0.7056, 0.8263, 0.7056, 0.8263, 0.7081, 0.7916, 0.7116, 0.7997, 0.7085, 0.8372, 0.7051, 0.7881, 0.7067, 0.7484, 0.71, 0.7504, 0.7081, 0.7916, 0.7081, 0.7916, 0.71, 0.7504, 0.7139, 0.7557, 0.7116, 0.7997, 0.7129, 0.9356, 0.7212, 0.8955, 0.7248, 0.9163, 0.7154, 0.9627, 0.6771, 0.9833, 0.6677, 0.9658, 0.6693, 0.9401, 0.6778, 0.9582, 0.7212, 0.8955, 0.7275, 0.8438, 0.7317, 0.8586, 0.725, 0.9154, 0.6675, 0.9654, 0.6587, 0.9322, 0.6614, 0.9082, 0.6693, 0.9401, 0.7275, 0.8438, 0.7322, 0.7866, 0.7367, 0.7968, 0.7319, 0.8575, 0.6586, 0.9316, 0.6509, 0.8867, 0.6543, 0.8662, 0.6614, 0.9082, 0.6816, 0.7209, 0.6837, 0.7556, 0.6808, 0.7596, 0.6786, 0.7256, 0.6786, 0.7256, 0.6808, 0.7596, 0.6779, 0.7669, 0.6756, 0.7319, 0.6837, 0.7556, 0.6858, 0.789, 0.6832, 0.7929, 0.6808, 0.7596, 0.6808, 0.7596, 0.6832, 0.7929, 0.6806, 0.801, 0.6779, 0.7669, 0.6858, 0.789, 0.6878, 0.818, 0.6856, 0.8217, 0.6832, 0.7929, 0.6832, 0.7929, 0.6856, 0.8217, 0.6833, 0.8303, 0.6806, 0.801, 0.6709, 0.3475, 0.6689, 0.4799, 0.6627, 0.4805, 0.6664, 0.3318])
me_cylinder_002.materials.append(mat_text)
me_cylinder_002.use_remesh_preserve_volume = False
me_cylinder_002.use_remesh_preserve_attributes = False
me_cylinder_002.use_mirror_vertex_groups = False
me_cylinder_002.update()
me_sphere = bpy.data.meshes.new('Sphere')
me_sphere.from_pydata([(0.0, 1.0, 7.55e-08), (0.0, 0.9239, -0.3827), (0.0, 0.8315, -0.5556), (0.0, 0.5556, -0.8315), (0.0, 0.3827, -0.9239), (0.3827, 0.9239, 7.55e-08), (0.3753, 0.9061, -0.1951), (0.3536, 0.8536, -0.3827), (0.3182, 0.7682, -0.5556), (0.2706, 0.6533, -0.7071), (0.2126, 0.5133, -0.8315), (0.1464, 0.3536, -0.9239), (0.07466, 0.1802, -0.9808), (0.7071, 0.7071, 7.55e-08), (0.6935, 0.6935, -0.1951), (0.5, 0.5, -0.7071), (0.3928, 0.3928, -0.8315), (0.2706, 0.2706, -0.9239), (0.1379, 0.1379, -0.9808), (0.9239, 0.3827, 7.55e-08), (0.9061, 0.3753, -0.1951), (0.5133, 0.2126, -0.8315), (0.3536, 0.1464, -0.9239), (0.1802, 0.07466, -0.9808), (1.0, -4.42e-07, 7.55e-08), (0.9808, -3.824e-07, -0.1951), (0.5556, -3.824e-07, -0.8315), (0.3827, -3.973e-07, -0.9239), (0.1951, -3.452e-07, -0.9808), (0.9239, -0.3827, 7.55e-08), (0.9061, -0.3753, -0.1951), (0.8536, -0.3536, -0.3827), (0.7682, -0.3182, -0.5556), (0.6533, -0.2706, -0.7071), (0.5133, -0.2126, -0.8315), (0.3536, -0.1464, -0.9239), (0.1802, -0.07466, -0.9808), (0.7071, -0.7071, 7.55e-08), (0.6935, -0.6935, -0.1951), (0.6533, -0.6533, -0.3827), (0.5879, -0.5879, -0.5556), (0.5, -0.5, -0.7071), (0.3928, -0.3928, -0.8315), (0.2706, -0.2706, -0.9239), (0.1379, -0.138, -0.9808), (0.3827, -0.9239, 7.55e-08), (0.3753, -0.9061, -0.1951), (0.3536, -0.8536, -0.3827), (0.3182, -0.7682, -0.5556), (0.2706, -0.6533, -0.7071), (0.2126, -0.5133, -0.8315), (0.1464, -0.3536, -0.9239), (0.07466, -0.1802, -0.9808), (-2.329e-07, -1.0, 7.55e-08), (-1.435e-07, -0.9808, -0.1951), (-1.584e-07, -0.5556, -0.8315), (-1.733e-07, -0.3827, -0.9239), (-5.412e-08, -0.1951, -0.9808), (-0.3827, -0.9239, 7.55e-08), (-0.3753, -0.9061, -0.1951), (-0.3536, -0.8536, -0.3827), (-0.2126, -0.5133, -0.8315), (-0.1464, -0.3536, -0.9239), (-0.07466, -0.1802, -0.9808), (0.0, -3.258e-07, -1.0), (-0.7071, -0.7071, 7.55e-08), (-0.6935, -0.6935, -0.1951), (-0.6533, -0.6533, -0.3827), (-0.5879, -0.5879, -0.5556), (-0.5, -0.5, -0.7071), (-0.3928, -0.3928, -0.8315), (-0.2706, -0.2706, -0.9239), (-0.1379, -0.138, -0.9808), (-0.9239, -0.3827, 7.55e-08), (-0.9061, -0.3753, -0.1951), (-0.8536, -0.3536, -0.3827), (-0.7682, -0.3182, -0.5556), (-0.6533, -0.2706, -0.7071), (-0.5133, -0.2126, -0.8315), (-0.3536, -0.1464, -0.9239), (-0.1802, -0.07466, -0.9808), (-1.0, 6.46e-08, 7.55e-08), (-0.9808, -5.461e-08, -0.1951), (-0.9239, 6.46e-08, -0.3827), (-0.8315, 9.441e-08, -0.5556), (-0.7071, -8.441e-08, -0.7071), (-0.5556, -6.951e-08, -0.8315), (-0.3827, -9.931e-08, -0.9239), (-0.1951, -2.632e-07, -0.9808), (-0.9239, 0.3827, 7.55e-08), (-0.9061, 0.3753, -0.1951), (-0.8536, 0.3536, -0.3827), (-0.7682, 0.3182, -0.5556), (-0.6533, 0.2706, -0.7071), (-0.5133, 0.2126, -0.8315), (-0.3536, 0.1464, -0.9239), (-0.1802, 0.07466, -0.9808), (-0.7071, 0.7071, 7.55e-08), (-0.6935, 0.6935, -0.1951), (-0.6533, 0.6533, -0.3827), (-0.5879, 0.5879, -0.5556), (-0.5, 0.5, -0.7071), (-0.3928, 0.3928, -0.8315), (-0.2706, 0.2706, -0.9239), (-0.1379, 0.1379, -0.9808), (-0.3827, 0.9239, 7.55e-08), (-0.3753, 0.9061, -0.1951), (-0.3536, 0.8536, -0.3827), (-0.3182, 0.7682, -0.5556), (-0.2706, 0.6533, -0.7071), (-0.2126, 0.5133, -0.8315), (-0.1464, 0.3536, -0.9239), (-0.07466, 0.1802, -0.9808), (3.929e-07, 0.9808, -0.1951), (3.184e-07, 0.7071, -0.7071), (9.489e-08, 0.1951, -0.9808), (0.2519, 0.6099, 0.1374), (-0.0007236, 0.66, 0.1319), (0.4661, 0.467, 0.1404), (0.6094, 0.253, 0.1402), (0.6599, 0.0004247, 0.1371), (0.61, -0.2522, 0.1313), (0.4671, -0.4664, 0.2517), (0.2532, -0.6096, 0.1159), (0.0007235, -0.66, 0.1085), (-0.2519, -0.6099, 0.103), (-0.4661, -0.467, 0.1326), (-0.6094, -0.253, 0.1001), (-0.6599, -0.0004251, 0.1033), (-0.61, 0.2522, 0.1091), (-0.4671, 0.4664, 0.1196), (-0.2532, 0.6096, 0.1804), (0.4218, 0.968, 0.04362), (0.0189, 1.048, 0.05139), (0.7633, 0.7409, 0.02149), (0.9915, 0.401, -0.01162), (1.072, -4.495e-07, -0.05068), (0.9915, -0.401, -0.08974), (0.7633, -0.7409, -0.1229), (0.4218, -0.968, -0.145), (0.0189, -1.048, -0.1528), (-0.384, -0.968, -0.145), (-0.7255, -0.7409, -0.1229), (-0.9537, -0.4019, -0.06957), (-1.034, 0.0009481, -0.07086), (-0.9537, 0.401, -0.01162), (-0.7255, 0.7409, 0.02149), (-0.384, 0.968, 0.04362), (0.3816, 0.9212, 0.08333), (0.4029, 0.9726, 0.02878), (0.3922, 0.9469, 0.07602), (0.4, 0.9657, 0.05606), (-2.552e-09, 1.053, 0.02878), (1.756e-09, 0.9971, 0.05539), (-2.037e-09, 1.045, 0.05606), (-4.075e-10, 1.025, 0.07602), (0.7051, 0.7051, 0.08333), (0.7444, 0.7444, 0.02878), (0.7248, 0.7248, 0.07602), (0.7391, 0.7391, 0.05606), (0.9212, 0.3816, 0.08333), (0.9726, 0.4029, 0.02878), (0.9469, 0.3922, 0.07602), (0.9657, 0.4, 0.05606), (0.9971, -4.378e-07, 0.08333), (1.053, -4.502e-07, 0.02878), (1.025, -4.44e-07, 0.07602), (1.045, -4.484e-07, 0.05606), (0.9212, -0.3816, 0.1367), (0.9726, -0.4029, 0.02878), (0.9469, -0.3922, 0.07602), (0.9657, -0.4, 0.05606), (0.7051, -0.7051, 0.08333), (0.7444, -0.7444, 0.02878), (0.7248, -0.7248, 0.07602), (0.7391, -0.7391, 0.05606), (0.3816, -0.9212, 0.08333), (0.4029, -0.9726, 0.02878), (0.3922, -0.9469, 0.07602), (0.4, -0.9657, 0.05606), (-2.318e-07, -0.9971, 0.08333), (-2.493e-07, -1.053, 0.02878), (-2.404e-07, -1.025, 0.07602), (-2.469e-07, -1.045, 0.05606), (-0.3816, -0.9212, 0.08333), (-0.4029, -0.9726, 0.02878), (-0.3922, -0.9469, 0.07602), (-0.4, -0.9657, 0.05606), (-0.7051, -0.7051, 0.08333), (-0.7444, -0.7444, 0.02878), (-0.7248, -0.7248, 0.07602), (-0.7391, -0.7391, 0.05606), (-0.9212, -0.3816, 0.08333), (-0.9726, -0.4029, 0.02878), (-0.9469, -0.3922, 0.07602), (-0.9657, -0.4, 0.05606), (-0.9971, 6.547e-08, 0.08333), (-1.053, 8.093e-08, 0.02878), (-1.025, 7.328e-08, 0.07602), (-1.045, 7.887e-08, 0.05606), (-0.9212, 0.3816, 0.08333), (-0.9726, 0.4029, 0.02878), (-0.9469, 0.3922, 0.07602), (-0.9657, 0.4, 0.05606), (-0.7051, 0.7051, 0.08333), (-0.7444, 0.7444, 0.02878), (-0.7248, 0.7248, 0.07602), (-0.7391, 0.7391, 0.05606), (-0.3816, 0.9212, 0.08333), (-0.4029, 0.9726, 0.02878), (-0.3922, 0.9469, 0.07602), (-0.4, 0.9657, 0.05606), (-0.5344, -0.1063, -0.8315), (-0.6802, -0.1353, -0.7071), (-0.3681, -0.07322, -0.9239), (-0.1877, -0.03733, -0.9808), (-0.9619, -0.1913, 7.55e-08), (-0.9435, -0.1877, -0.1951), (-0.8887, -0.1768, -0.3827), (-0.7998, -0.1591, -0.5556), (-0.6347, -0.1267, 0.1017), (-0.9938, -0.2005, -0.07021), (-1.013, -0.2014, 0.02878), (-1.006, -0.2, 0.05606), (-0.9859, -0.1961, 0.07602), (-0.9592, -0.1908, 0.08333), (0.4245, 0.9324, -0.2374), (0.395, 0.8723, -0.4216), (0.3526, 0.7801, -0.5894), (0.299, 0.6593, -0.7341), (0.7429, 0.72, -0.2422), (0.6949, 0.6723, -0.4262), (0.6225, 0.6001, -0.5935), (0.5285, 0.5062, -0.7376), (0.4165, 0.3942, -0.853), (0.9559, 0.4022, -0.2385), (0.8956, 0.3729, -0.4227), (0.8032, 0.3307, -0.5903), (0.6821, 0.2771, -0.7349), (0.5372, 0.2141, -0.8509), (1.031, 0.02718, -0.2267), (0.9666, 0.01969, -0.4116), (0.867, 0.01277, -0.5803), (0.7365, 0.006689, -0.7264), (0.5799, 0.00168, -0.8442), (0.9575, -0.3479, -0.2086), (0.8971, -0.3336, -0.3946), (0.8045, -0.3052, -0.565), (0.6832, -0.2637, -0.7134), (0.538, -0.2108, -0.834), (0.3649, -1.047, -0.2964), (0.3431, -0.9552, -0.468), (0.3077, -0.8341, -0.618), (0.2601, -0.6889, -0.7409), (0.2021, -0.5251, -0.8317), (-0.01047, -1.12, -0.3127), (-0.01047, -1.024, -0.4833), (-0.01047, -0.8959, -0.6319), (-0.01047, -0.7414, -0.7526), (-0.01047, -0.5664, -0.8409), (-0.3858, -1.047, -0.2964), (-0.364, -0.9552, -0.468), (-0.3287, -0.8341, -0.618), (-0.2811, -0.6889, -0.7409), (-0.2231, -0.5251, -0.8317), (-0.6638, -0.7597, -0.4243), (-0.5984, -0.6582, -0.5787), (-0.5105, -0.5393, -0.7074), (-0.4033, -0.4076, -0.8054)], [], [(2, 1, 7, 8), (114, 2, 8, 9), (3, 114, 9, 10), (4, 3, 10, 11), (115, 4, 11, 12), (64, 115, 12), (113, 0, 5, 6), (1, 113, 6, 7), (33, 34, 249, 248), (16, 15, 233, 234), (14, 20, 235, 230), (10, 9, 15, 16), (11, 10, 16, 17), (12, 11, 17, 18), (64, 12, 18), (6, 5, 13, 14), (17, 16, 21, 22), (18, 17, 22, 23), (64, 18, 23), (14, 13, 19, 20), (7, 6, 226, 227), (32, 33, 248, 247), (25, 30, 245, 240), (26, 21, 239, 244), (31, 32, 247, 246), (15, 9, 229, 233), (30, 31, 246, 245), (22, 21, 26, 27), (23, 22, 27, 28), (64, 23, 28), (20, 19, 24, 25), (21, 16, 234, 239), (28, 27, 35, 36), (64, 28, 36), (25, 24, 29, 30), (6, 14, 230, 226), (34, 26, 244, 249), (20, 25, 240, 235), (9, 8, 228, 229), (27, 26, 34, 35), (32, 31, 39, 40), (33, 32, 40, 41), (34, 33, 41, 42), (35, 34, 42, 43), (36, 35, 43, 44), (64, 36, 44), (30, 29, 37, 38), (31, 30, 38, 39), (44, 43, 51, 52), (64, 44, 52), (38, 37, 45, 46), (39, 38, 46, 47), (40, 39, 47, 48), (41, 40, 48, 49), (42, 41, 49, 50), (43, 42, 50, 51), (47, 46, 250, 251), (60, 67, 265, 261), (51, 50, 55, 56), (52, 51, 56, 57), (64, 52, 57), (46, 45, 53, 54), (61, 55, 259, 264), (46, 54, 255, 250), (64, 57, 63), (54, 53, 58, 59), (69, 70, 268, 267), (68, 69, 267, 266), (50, 49, 253, 254), (67, 68, 266, 265), (56, 55, 61, 62), (57, 56, 62, 63), (70, 61, 264, 268), (54, 59, 260, 255), (62, 61, 70, 71), (63, 62, 71, 72), (64, 63, 72), (59, 58, 65, 66), (60, 59, 66, 67), (49, 48, 252, 253), (64, 72, 80), (66, 65, 73, 74), (67, 66, 74, 75), (68, 67, 75, 76), (69, 68, 76, 77), (70, 69, 77, 78), (71, 70, 78, 79), (72, 71, 79, 80), (212, 213, 85, 86), (214, 212, 86, 87), (215, 214, 87, 88), (64, 80, 215, 88), (217, 216, 81, 82), (218, 217, 82, 83), (219, 218, 83, 84), (213, 219, 84, 85), (83, 82, 90, 91), (84, 83, 91, 92), (85, 84, 92, 93), (86, 85, 93, 94), (87, 86, 94, 95), (88, 87, 95, 96), (64, 88, 96), (82, 81, 89, 90), (95, 94, 102, 103), (96, 95, 103, 104), (64, 96, 104), (90, 89, 97, 98), (91, 90, 98, 99), (92, 91, 99, 100), (93, 92, 100, 101), (94, 93, 101, 102), (99, 98, 106, 107), (100, 99, 107, 108), (101, 100, 108, 109), (102, 101, 109, 110), (103, 102, 110, 111), (104, 103, 111, 112), (64, 104, 112), (98, 97, 105, 106), (111, 110, 3, 4), (112, 111, 4, 115), (64, 112, 115), (106, 105, 0, 113), (107, 106, 113, 1), (108, 107, 1, 2), (109, 108, 2, 114), (110, 109, 114, 3), (140, 139, 177, 181), (116, 117, 131, 130, 129, 128, 220, 127, 126, 125, 124, 123, 122, 121, 120, 119, 118), (37, 29, 137, 138), (58, 53, 140, 141), (89, 81, 144, 145), (138, 137, 169, 173), (137, 136, 165, 169), (136, 135, 161, 165), (45, 37, 138, 139), (97, 89, 145, 146), (24, 19, 135, 136), (135, 134, 157, 161), (133, 147, 209, 152), (117, 116, 148, 153), (147, 146, 205, 209), (216, 73, 143, 221), (134, 132, 149, 157), (124, 125, 184, 180), (118, 119, 160, 156), (121, 122, 172, 168), (128, 129, 200, 196), (122, 123, 176, 172), (119, 120, 164, 160), (126, 127, 192, 188), (123, 124, 180, 176), (129, 130, 204, 200), (120, 121, 168, 164), (131, 117, 153, 208), (139, 138, 173, 177), (132, 133, 152, 149), (220, 128, 196, 225), (125, 126, 188, 184), (141, 140, 181, 185), (53, 45, 139, 140), (142, 141, 185, 189), (105, 97, 146, 147), (143, 142, 189, 193), (221, 143, 193, 222), (73, 65, 142, 143), (0, 105, 147, 133), (19, 13, 134, 135), (145, 144, 197, 201), (65, 58, 141, 142), (5, 0, 133, 132), (146, 145, 201, 205), (130, 131, 208, 204), (29, 24, 136, 137), (13, 5, 132, 134), (149, 152, 154, 151), (151, 154, 155, 150), (150, 155, 153, 148), (157, 149, 151, 159), (159, 151, 150, 158), (158, 150, 148, 156), (161, 157, 159, 163), (163, 159, 158, 162), (162, 158, 156, 160), (165, 161, 163, 167), (167, 163, 162, 166), (166, 162, 160, 164), (169, 165, 167, 171), (171, 167, 166, 170), (170, 166, 164, 168), (173, 169, 171, 175), (175, 171, 170, 174), (174, 170, 168, 172), (177, 173, 175, 179), (179, 175, 174, 178), (178, 174, 172, 176), (181, 177, 179, 183), (183, 179, 178, 182), (182, 178, 176, 180), (185, 181, 183, 187), (187, 183, 182, 186), (186, 182, 180, 184), (189, 185, 187, 191), (191, 187, 186, 190), (190, 186, 184, 188), (188, 192, 194, 190), (190, 194, 195, 191), (191, 195, 193, 189), (222, 193, 195, 223), (223, 195, 194, 224), (224, 194, 192, 225), (201, 197, 199, 203), (203, 199, 198, 202), (202, 198, 196, 200), (205, 201, 203, 207), (207, 203, 202, 206), (206, 202, 200, 204), (209, 205, 207, 211), (211, 207, 206, 210), (210, 206, 204, 208), (152, 209, 211, 154), (154, 211, 210, 155), (155, 210, 208, 153), (116, 118, 156, 148), (198, 224, 225, 196), (199, 223, 224, 198), (197, 222, 223, 199), (144, 221, 222, 197), (127, 220, 225, 192), (81, 216, 221, 144), (77, 76, 219, 213), (76, 75, 218, 219), (75, 74, 217, 218), (74, 73, 216, 217), (80, 79, 214, 215), (79, 78, 212, 214), (78, 77, 213, 212), (227, 226, 230, 231), (228, 227, 231, 232), (229, 228, 232, 233), (231, 230, 235, 236), (232, 231, 236, 237), (233, 232, 237, 238), (234, 233, 238, 239), (237, 236, 241, 242), (238, 237, 242, 243), (239, 238, 243, 244), (236, 235, 240, 241), (241, 240, 245, 246), (242, 241, 246, 247), (243, 242, 247, 248), (244, 243, 248, 249), (8, 7, 227, 228), (253, 252, 257, 258), (254, 253, 258, 259), (251, 250, 255, 256), (252, 251, 256, 257), (256, 255, 260, 261), (257, 256, 261, 262), (258, 257, 262, 263), (259, 258, 263, 264), (263, 262, 266, 267), (264, 263, 267, 268), (262, 261, 265, 266), (59, 60, 261, 260), (55, 50, 254, 259), (48, 47, 251, 252)])
me_sphere.polygons.foreach_set('use_smooth', [True] * 268)
_uv = me_sphere.uv_layers.new(name='UVMap')
_uv.uv.foreach_set('vector', [0.0983, 0.3055, 0.1147, 0.4846, 0.1292, 0.4845, 0.1098, 0.3053, 0.1052, 0.1762, 0.0983, 0.3055, 0.1098, 0.3053, 0.1141, 0.1761, 0.1185, 0.5225, 0.1052, 0.1762, 0.1141, 0.1761, 0.1251, 0.5223, 0.1206, 0.5962, 0.1185, 0.5225, 0.1251, 0.5223, 0.1249, 0.596, 0.1417, 0.3105, 0.1407, 0.3571, 0.1476, 0.3569, 0.1451, 0.3103, 0.1436, 0.3267, 0.1417, 0.3105, 0.1451, 0.3103, 0.1131, 0.4685, 0.1111, 0.4493, 0.133, 0.4493, 0.1309, 0.4684, 0.1147, 0.4846, 0.1131, 0.4685, 0.1309, 0.4684, 0.1292, 0.4845, 0.1324, 0.2266, 0.1385, 0.5592, 0.1385, 0.5592, 0.1324, 0.2266, 0.1311, 0.5269, 0.1224, 0.1824, 0.1224, 0.1824, 0.1311, 0.5269, 0.1474, 0.4813, 0.1601, 0.5052, 0.1601, 0.5052, 0.1474, 0.4813, 0.1251, 0.5223, 0.1141, 0.1761, 0.1224, 0.1824, 0.1311, 0.5269, 0.1249, 0.596, 0.1251, 0.5223, 0.1311, 0.5269, 0.1289, 0.599, 0.1451, 0.3103, 0.1476, 0.3569, 0.154, 0.3616, 0.1483, 0.3127, 0.1436, 0.3267, 0.1451, 0.3103, 0.1483, 0.3127, 0.1309, 0.4684, 0.133, 0.4493, 0.1532, 0.4652, 0.1474, 0.4813, 0.1289, 0.599, 0.1311, 0.5269, 0.1358, 0.5355, 0.132, 0.6046, 0.1483, 0.3127, 0.154, 0.3616, 0.1589, 0.3707, 0.1508, 0.3172, 0.1436, 0.3267, 0.1483, 0.3127, 0.1508, 0.3172, 0.1474, 0.4813, 0.1532, 0.4652, 0.1565, 0.4963, 0.1601, 0.5052, 0.1292, 0.4845, 0.1309, 0.4684, 0.1309, 0.4684, 0.1292, 0.4845, 0.1333, 0.3709, 0.1324, 0.2266, 0.1324, 0.2266, 0.1333, 0.3709, 0.1548, 0.5382, 0.1548, 0.572, 0.1548, 0.572, 0.1548, 0.5382, 0.1384, 0.5468, 0.1358, 0.5355, 0.1358, 0.5355, 0.1384, 0.5468, 0.1585, 0.5669, 0.1333, 0.3709, 0.1333, 0.3709, 0.1585, 0.5669, 0.1224, 0.1824, 0.1141, 0.1761, 0.1141, 0.1761, 0.1224, 0.1824, 0.1548, 0.572, 0.1585, 0.5669, 0.1585, 0.5669, 0.1548, 0.572, 0.132, 0.6046, 0.1358, 0.5355, 0.1384, 0.5468, 0.1337, 0.6121, 0.1508, 0.3172, 0.1589, 0.3707, 0.1617, 0.3826, 0.1521, 0.3231, 0.1436, 0.3267, 0.1508, 0.3172, 0.1521, 0.3231, 0.1601, 0.5052, 0.1565, 0.4963, 0.1649, 0.5345, 0.1548, 0.5382, 0.1358, 0.5355, 0.1311, 0.5269, 0.1311, 0.5269, 0.1358, 0.5355, 0.1521, 0.3231, 0.1617, 0.3826, 0.1618, 0.3956, 0.1522, 0.3296, 0.1436, 0.3267, 0.1521, 0.3231, 0.1522, 0.3296, 0.1548, 0.5382, 0.1649, 0.5345, 0.1649, 0.5759, 0.1548, 0.572, 0.1309, 0.4684, 0.1474, 0.4813, 0.1474, 0.4813, 0.1309, 0.4684, 0.1385, 0.5592, 0.1384, 0.5468, 0.1384, 0.5468, 0.1385, 0.5592, 0.1601, 0.5052, 0.1548, 0.5382, 0.1548, 0.5382, 0.1601, 0.5052, 0.1141, 0.1761, 0.1098, 0.3053, 0.1098, 0.3053, 0.1141, 0.1761, 0.1337, 0.6121, 0.1384, 0.5468, 0.1385, 0.5592, 0.1338, 0.6202, 0.1333, 0.3709, 0.1585, 0.5669, 0.153, 0.5923, 0.129, 0.3911, 0.1324, 0.2266, 0.1333, 0.3709, 0.129, 0.3911, 0.129, 0.2423, 0.1385, 0.5592, 0.1324, 0.2266, 0.129, 0.2423, 0.1361, 0.5707, 0.1338, 0.6202, 0.1385, 0.5592, 0.1361, 0.5707, 0.1322, 0.6277, 0.1522, 0.3296, 0.1618, 0.3956, 0.1593, 0.4078, 0.151, 0.3356, 0.1436, 0.3267, 0.1522, 0.3296, 0.151, 0.3356, 0.1548, 0.572, 0.1649, 0.5759, 0.1565, 0.6142, 0.1602, 0.6015, 0.1585, 0.5669, 0.1548, 0.572, 0.1602, 0.6015, 0.153, 0.5923, 0.151, 0.3356, 0.1593, 0.4078, 0.1545, 0.4172, 0.1486, 0.3403, 0.1436, 0.3267, 0.151, 0.3356, 0.1486, 0.3403, 0.1602, 0.6015, 0.1565, 0.6142, 0.1532, 0.6417, 0.1475, 0.6255, 0.153, 0.5923, 0.1602, 0.6015, 0.1475, 0.6255, 0.1428, 0.6117, 0.129, 0.3911, 0.153, 0.5923, 0.1428, 0.6117, 0.1209, 0.4067, 0.129, 0.2423, 0.129, 0.3911, 0.1209, 0.4067, 0.1228, 0.2544, 0.1361, 0.5707, 0.129, 0.2423, 0.1228, 0.2544, 0.1316, 0.5795, 0.1322, 0.6277, 0.1361, 0.5707, 0.1316, 0.5795, 0.1292, 0.6336, 0.1428, 0.6117, 0.1475, 0.6255, 0.1475, 0.6255, 0.1428, 0.6117, 0.115, 0.6224, 0.1016, 0.612, 0.1016, 0.612, 0.115, 0.6224, 0.1292, 0.6336, 0.1316, 0.5795, 0.1256, 0.5844, 0.1253, 0.6368, 0.1486, 0.3403, 0.1545, 0.4172, 0.1482, 0.4224, 0.1455, 0.3429, 0.1436, 0.3267, 0.1486, 0.3403, 0.1455, 0.3429, 0.1475, 0.6255, 0.1532, 0.6417, 0.133, 0.6576, 0.131, 0.6384, 0.119, 0.5846, 0.1256, 0.5844, 0.1256, 0.5844, 0.119, 0.5846, 0.1475, 0.6255, 0.131, 0.6384, 0.131, 0.6384, 0.1475, 0.6255, 0.1436, 0.3267, 0.1455, 0.3429, 0.1421, 0.343, 0.131, 0.6384, 0.133, 0.6576, 0.1111, 0.6576, 0.1132, 0.6385, 0.09738, 0.2549, 0.113, 0.5801, 0.113, 0.5801, 0.09738, 0.2549, 0.08801, 0.4071, 0.09738, 0.2549, 0.09738, 0.2549, 0.08801, 0.4071, 0.1316, 0.5795, 0.1228, 0.2544, 0.1228, 0.2544, 0.1316, 0.5795, 0.1016, 0.612, 0.08801, 0.4071, 0.08801, 0.4071, 0.1016, 0.612, 0.1253, 0.6368, 0.1256, 0.5844, 0.119, 0.5846, 0.121, 0.637, 0.1455, 0.3429, 0.1482, 0.4224, 0.1413, 0.4226, 0.1421, 0.343, 0.113, 0.5801, 0.119, 0.5846, 0.119, 0.5846, 0.113, 0.5801, 0.131, 0.6384, 0.1132, 0.6385, 0.1132, 0.6385, 0.131, 0.6384, 0.121, 0.637, 0.119, 0.5846, 0.113, 0.5801, 0.117, 0.634, 0.1421, 0.343, 0.1413, 0.4226, 0.1349, 0.4178, 0.1389, 0.3407, 0.1436, 0.3267, 0.1421, 0.343, 0.1389, 0.3407, 0.1132, 0.6385, 0.1111, 0.6576, 0.0909, 0.6417, 0.09666, 0.6256, 0.115, 0.6224, 0.1132, 0.6385, 0.09666, 0.6256, 0.1016, 0.612, 0.1228, 0.2544, 0.1209, 0.4067, 0.1209, 0.4067, 0.1228, 0.2544, 0.1436, 0.3267, 0.1389, 0.3407, 0.1364, 0.3362, 0.09666, 0.6256, 0.0909, 0.6417, 0.07543, 0.6124, 0.08401, 0.6017, 0.1016, 0.612, 0.09666, 0.6256, 0.08401, 0.6017, 0.09127, 0.5927, 0.08801, 0.4071, 0.1016, 0.612, 0.09127, 0.5927, 0.07979, 0.3918, 0.09738, 0.2549, 0.08801, 0.4071, 0.07979, 0.3918, 0.091, 0.2431, 0.113, 0.5801, 0.09738, 0.2549, 0.091, 0.2431, 0.1083, 0.5714, 0.117, 0.634, 0.113, 0.5801, 0.1083, 0.5714, 0.1139, 0.6284, 0.1389, 0.3407, 0.1349, 0.4178, 0.13, 0.4088, 0.1364, 0.3362, 0.107, 0.5658, 0.08925, 0.2353, 0.0875, 0.2275, 0.1057, 0.5601, 0.1131, 0.6247, 0.107, 0.5658, 0.1057, 0.5601, 0.1122, 0.6209, 0.1357, 0.3332, 0.1286, 0.4028, 0.1272, 0.3969, 0.135, 0.3303, 0.1436, 0.3267, 0.1364, 0.3362, 0.1357, 0.3332, 0.135, 0.3303, 0.08058, 0.5861, 0.07124, 0.5933, 0.06705, 0.5742, 0.07715, 0.5705, 0.08848, 0.5801, 0.08058, 0.5861, 0.07715, 0.5705, 0.08568, 0.5674, 0.07754, 0.3817, 0.08848, 0.5801, 0.08568, 0.5674, 0.07529, 0.3717, 0.08925, 0.2353, 0.07754, 0.3817, 0.07529, 0.3717, 0.0875, 0.2275, 0.08568, 0.5674, 0.07715, 0.5705, 0.07713, 0.5366, 0.08563, 0.54, 0.07529, 0.3717, 0.08568, 0.5674, 0.08563, 0.54, 0.07521, 0.3498, 0.0875, 0.2275, 0.07529, 0.3717, 0.07521, 0.3498, 0.0874, 0.2106, 0.1057, 0.5601, 0.0875, 0.2275, 0.0874, 0.2106, 0.1056, 0.5477, 0.1122, 0.6209, 0.1057, 0.5601, 0.1056, 0.5477, 0.1121, 0.6128, 0.135, 0.3303, 0.1272, 0.3969, 0.1271, 0.3838, 0.1349, 0.3238, 0.1436, 0.3267, 0.135, 0.3303, 0.1349, 0.3238, 0.07715, 0.5705, 0.06705, 0.5742, 0.06706, 0.5327, 0.07713, 0.5366, 0.1121, 0.6128, 0.1056, 0.5477, 0.108, 0.5362, 0.1137, 0.6053, 0.1349, 0.3238, 0.1271, 0.3838, 0.1296, 0.3717, 0.1362, 0.3178, 0.1436, 0.3267, 0.1349, 0.3238, 0.1362, 0.3178, 0.07713, 0.5366, 0.06706, 0.5327, 0.07543, 0.4945, 0.08395, 0.5054, 0.08563, 0.54, 0.07713, 0.5366, 0.08395, 0.5054, 0.09112, 0.5146, 0.07521, 0.3498, 0.08563, 0.54, 0.09112, 0.5146, 0.07956, 0.3296, 0.0874, 0.2106, 0.07521, 0.3498, 0.07956, 0.3296, 0.09073, 0.1949, 0.1056, 0.5477, 0.0874, 0.2106, 0.09073, 0.1949, 0.108, 0.5362, 0.09112, 0.5146, 0.08395, 0.5054, 0.09657, 0.4814, 0.1013, 0.4952, 0.07956, 0.3296, 0.09112, 0.5146, 0.1013, 0.4952, 0.08766, 0.314, 0.09073, 0.1949, 0.07956, 0.3296, 0.08766, 0.314, 0.09698, 0.1829, 0.108, 0.5362, 0.09073, 0.1949, 0.09698, 0.1829, 0.1126, 0.5274, 0.1137, 0.6053, 0.108, 0.5362, 0.1126, 0.5274, 0.1167, 0.5994, 0.1362, 0.3178, 0.1296, 0.3717, 0.1344, 0.3623, 0.1386, 0.3131, 0.1436, 0.3267, 0.1362, 0.3178, 0.1386, 0.3131, 0.08395, 0.5054, 0.07543, 0.4945, 0.0909, 0.4652, 0.09657, 0.4814, 0.1167, 0.5994, 0.1126, 0.5274, 0.1185, 0.5225, 0.1206, 0.5962, 0.1386, 0.3131, 0.1344, 0.3623, 0.1407, 0.3571, 0.1417, 0.3105, 0.1436, 0.3267, 0.1386, 0.3131, 0.1417, 0.3105, 0.09657, 0.4814, 0.0909, 0.4652, 0.1111, 0.4493, 0.1131, 0.4685, 0.1013, 0.4952, 0.09657, 0.4814, 0.1131, 0.4685, 0.1147, 0.4846, 0.08766, 0.314, 0.1013, 0.4952, 0.1147, 0.4846, 0.0983, 0.3055, 0.09698, 0.1829, 0.08766, 0.314, 0.0983, 0.3055, 0.1052, 0.1762, 0.1126, 0.5274, 0.09698, 0.1829, 0.1052, 0.1762, 0.1185, 0.5225, 0.4344, 0.06897, 0.4685, 0.0108, 0.469, 0.02166, 0.4359, 0.07817, 0.524, 0.472, 0.5127, 0.482, 0.4859, 0.9448, 0.4841, 0.4877, 0.4704, 0.482, 0.4599, 0.4715, 0.4571, 0.4647, 0.4542, 0.4578, 0.4542, 0.443, 0.4582, 0.4286, 0.4698, 0.418, 0.4841, 0.413, 0.5551, 0.9392, 0.5127, 0.4187, 0.526, 0.4283, 0.5343, 0.443, 0.5354, 0.4587, 0.4926, 0.3855, 0.5144, 0.391, 0.5273, 0.3967, 0.5041, 0.3871, 0.435, 0.4126, 0.4538, 0.3938, 0.4557, 0.3968, 0.4379, 0.4146, 0.4538, 0.5069, 0.435, 0.4882, 0.438, 0.4862, 0.4558, 0.504, 0.5054, 0.01064, 0.5396, 0.06851, 0.5381, 0.07776, 0.5049, 0.02152, 0.5396, 0.06851, 0.5647, 0.1871, 0.5618, 0.2044, 0.5381, 0.07776, 0.5444, 0.4164, 0.5513, 0.4391, 0.5481, 0.44, 0.5424, 0.4193, 0.4783, 0.3837, 0.4926, 0.3855, 0.5041, 0.3871, 0.4789, 0.3872, 0.4783, 0.5171, 0.4538, 0.5069, 0.4558, 0.504, 0.479, 0.5136, 0.5359, 0.4144, 0.5461, 0.4389, 0.5513, 0.4391, 0.5444, 0.4164, 0.5513, 0.4391, 0.5543, 0.4628, 0.5528, 0.4625, 0.5481, 0.44, 0.5274, 0.5039, 0.5042, 0.5136, 0.5038, 0.5118, 0.5264, 0.5024, 0.5127, 0.482, 0.524, 0.472, 0.5394, 0.4823, 0.5235, 0.4982, 0.5042, 0.5136, 0.479, 0.5136, 0.4794, 0.5118, 0.5038, 0.5118, 0.4299, 0.4759, 0.4249, 0.4636, 0.4283, 0.463, 0.4332, 0.4746, 0.5543, 0.4628, 0.5452, 0.4861, 0.5437, 0.4851, 0.5528, 0.4625, 0.4698, 0.418, 0.4582, 0.4286, 0.4437, 0.4185, 0.4596, 0.4026, 0.5354, 0.4587, 0.5343, 0.443, 0.54, 0.4423, 0.5479, 0.4615, 0.5127, 0.4187, 0.5551, 0.9392, 0.5027, 0.394, 0.5235, 0.4025, 0.4599, 0.4715, 0.4704, 0.482, 0.4596, 0.4982, 0.4438, 0.4824, 0.5551, 0.9392, 0.4841, 0.413, 0.4803, 0.394, 0.5027, 0.394, 0.5343, 0.443, 0.526, 0.4283, 0.5318, 0.4267, 0.54, 0.4423, 0.4542, 0.443, 0.4542, 0.4578, 0.4352, 0.4616, 0.4351, 0.4392, 0.4841, 0.413, 0.4698, 0.418, 0.4596, 0.4026, 0.4803, 0.394, 0.4704, 0.482, 0.4841, 0.4877, 0.4804, 0.5068, 0.4596, 0.4982, 0.526, 0.4283, 0.5127, 0.4187, 0.5235, 0.4025, 0.5318, 0.4267, 0.4859, 0.9448, 0.5127, 0.482, 0.5235, 0.4982, 0.5028, 0.5068, 0.4685, 0.0108, 0.5054, 0.01064, 0.5049, 0.02152, 0.469, 0.02166, 0.5452, 0.4861, 0.5274, 0.5039, 0.5264, 0.5024, 0.5437, 0.4851, 0.4571, 0.4647, 0.4599, 0.4715, 0.4438, 0.4824, 0.4395, 0.472, 0.4582, 0.4286, 0.4542, 0.443, 0.4351, 0.4392, 0.4437, 0.4185, 0.4083, 0.1763, 0.4344, 0.06897, 0.4359, 0.07817, 0.4105, 0.1824, 0.4538, 0.3938, 0.4783, 0.3837, 0.4789, 0.3872, 0.4557, 0.3968, 0.5809, 0.06791, 0.5905, 0.04963, 0.592, 0.05043, 0.5827, 0.06819, 0.5048, 0.5171, 0.4783, 0.5171, 0.479, 0.5136, 0.5042, 0.5136, 0.5809, 0.08769, 0.5809, 0.06791, 0.5827, 0.06819, 0.5827, 0.0874, 0.4332, 0.4746, 0.4283, 0.463, 0.4301, 0.4627, 0.4348, 0.4739, 9.996e-05, 0.82, 0.0001037, 0.7306, 0.01172, 0.7332, 0.01181, 0.8179, 0.5293, 0.5069, 0.5048, 0.5171, 0.5042, 0.5136, 0.5274, 0.5039, 0.5461, 0.4389, 0.554, 0.4636, 0.5543, 0.4628, 0.5513, 0.4391, 0.4558, 0.504, 0.438, 0.4862, 0.4395, 0.4852, 0.4568, 0.5025, 0.4249, 0.4371, 0.435, 0.4126, 0.4379, 0.4146, 0.4283, 0.4379, 0.5481, 0.4882, 0.5293, 0.5069, 0.5274, 0.5039, 0.5452, 0.4861, 0.479, 0.5136, 0.4558, 0.504, 0.4568, 0.5025, 0.4794, 0.5118, 0.4841, 0.4877, 0.4859, 0.9448, 0.5028, 0.5068, 0.4804, 0.5068, 0.5144, 0.391, 0.5359, 0.4144, 0.5444, 0.4164, 0.5273, 0.3967, 0.554, 0.4636, 0.5481, 0.4882, 0.5452, 0.4861, 0.5543, 0.4628, 0.5437, 0.4851, 0.5264, 0.5024, 0.5254, 0.501, 0.5422, 0.4842, 0.5422, 0.4842, 0.5254, 0.501, 0.5245, 0.4996, 0.5408, 0.4832, 0.5408, 0.4832, 0.5245, 0.4996, 0.5235, 0.4982, 0.5394, 0.4823, 0.5528, 0.4625, 0.5437, 0.4851, 0.5422, 0.4842, 0.5512, 0.4622, 0.5512, 0.4622, 0.5422, 0.4842, 0.5408, 0.4832, 0.5496, 0.4619, 0.5496, 0.4619, 0.5408, 0.4832, 0.5394, 0.4823, 0.5479, 0.4615, 0.5481, 0.44, 0.5528, 0.4625, 0.5512, 0.4622, 0.5459, 0.4405, 0.5459, 0.4405, 0.5512, 0.4622, 0.5496, 0.4619, 0.5434, 0.4413, 0.5434, 0.4413, 0.5496, 0.4619, 0.5479, 0.4615, 0.54, 0.4423, 0.5424, 0.4193, 0.5481, 0.44, 0.5459, 0.4405, 0.5396, 0.419, 0.5396, 0.419, 0.5459, 0.4405, 0.5434, 0.4413, 0.5345, 0.4214, 0.5345, 0.4214, 0.5434, 0.4413, 0.54, 0.4423, 0.5318, 0.4267, 0.5263, 0.3983, 0.5424, 0.4193, 0.5396, 0.419, 0.5253, 0.3997, 0.5253, 0.3997, 0.5396, 0.419, 0.5345, 0.4214, 0.5244, 0.4011, 0.5244, 0.4011, 0.5345, 0.4214, 0.5318, 0.4267, 0.5235, 0.4025, 0.5046, 0.2356, 0.5272, 0.243, 0.5263, 0.2441, 0.5043, 0.237, 0.5043, 0.237, 0.5263, 0.2441, 0.5253, 0.2452, 0.504, 0.2383, 0.504, 0.2383, 0.5253, 0.2452, 0.5244, 0.2463, 0.5037, 0.2396, 0.4802, 0.2357, 0.5046, 0.2356, 0.5043, 0.237, 0.4806, 0.237, 0.4806, 0.237, 0.5043, 0.237, 0.504, 0.2383, 0.4809, 0.2383, 0.48, 0.3923, 0.503, 0.3923, 0.5027, 0.394, 0.4803, 0.394, 0.4577, 0.243, 0.4802, 0.2357, 0.4806, 0.237, 0.4587, 0.2442, 0.4587, 0.2442, 0.4806, 0.237, 0.4809, 0.2383, 0.4596, 0.2453, 0.4587, 0.4012, 0.48, 0.3923, 0.4803, 0.394, 0.4596, 0.4026, 0.4404, 0.2566, 0.4577, 0.243, 0.4587, 0.2442, 0.4418, 0.2574, 0.4418, 0.2574, 0.4587, 0.2442, 0.4596, 0.2453, 0.4432, 0.2581, 0.4423, 0.4175, 0.4587, 0.4012, 0.4596, 0.4026, 0.4437, 0.4185, 0.4301, 0.4382, 0.4394, 0.4156, 0.4409, 0.4166, 0.4318, 0.4386, 0.4318, 0.4386, 0.4409, 0.4166, 0.4423, 0.4175, 0.4335, 0.4389, 0.4335, 0.4389, 0.4423, 0.4175, 0.4437, 0.4185, 0.4351, 0.4392, 0.4351, 0.4392, 0.4352, 0.4616, 0.4335, 0.462, 0.4335, 0.4389, 0.4335, 0.4389, 0.4335, 0.462, 0.4318, 0.4623, 0.4318, 0.4386, 0.4318, 0.4386, 0.4318, 0.4623, 0.4301, 0.4627, 0.4301, 0.4382, 0.4348, 0.4739, 0.4301, 0.4627, 0.4318, 0.4623, 0.4364, 0.4733, 0.4364, 0.4733, 0.4318, 0.4623, 0.4335, 0.462, 0.4379, 0.4726, 0.4379, 0.4726, 0.4335, 0.462, 0.4352, 0.4616, 0.4395, 0.472, 0.4568, 0.5025, 0.4395, 0.4852, 0.441, 0.4843, 0.4578, 0.501, 0.4578, 0.501, 0.441, 0.4843, 0.4424, 0.4833, 0.4587, 0.4996, 0.4587, 0.4996, 0.4424, 0.4833, 0.4438, 0.4824, 0.4596, 0.4982, 0.4794, 0.5118, 0.4568, 0.5025, 0.4578, 0.501, 0.4797, 0.5101, 0.4797, 0.5101, 0.4578, 0.501, 0.4587, 0.4996, 0.4801, 0.5084, 0.4801, 0.5084, 0.4587, 0.4996, 0.4596, 0.4982, 0.4804, 0.5068, 0.5038, 0.5118, 0.4794, 0.5118, 0.4797, 0.5101, 0.5035, 0.5101, 0.5035, 0.5101, 0.4797, 0.5101, 0.4801, 0.5084, 0.5031, 0.5084, 0.5031, 0.5084, 0.4801, 0.5084, 0.4804, 0.5068, 0.5028, 0.5068, 0.5264, 0.5024, 0.5038, 0.5118, 0.5035, 0.5101, 0.5254, 0.501, 0.5254, 0.501, 0.5035, 0.5101, 0.5031, 0.5084, 0.5245, 0.4996, 0.5245, 0.4996, 0.5031, 0.5084, 0.5028, 0.5068, 0.5235, 0.4982, 0.524, 0.472, 0.5354, 0.4587, 0.5479, 0.4615, 0.5394, 0.4823, 0.4424, 0.4833, 0.4379, 0.4726, 0.4395, 0.472, 0.4438, 0.4824, 0.441, 0.4843, 0.4364, 0.4733, 0.4379, 0.4726, 0.4424, 0.4833, 0.4395, 0.4852, 0.4348, 0.4739, 0.4364, 0.4733, 0.441, 0.4843, 0.438, 0.4862, 0.4332, 0.4746, 0.4348, 0.4739, 0.4395, 0.4852, 0.4542, 0.4578, 0.4571, 0.4647, 0.4395, 0.472, 0.4352, 0.4616, 0.435, 0.4882, 0.4299, 0.4759, 0.4332, 0.4746, 0.438, 0.4862, 0.091, 0.2431, 0.07979, 0.3918, 0.07754, 0.3817, 0.08925, 0.2353, 0.07979, 0.3918, 0.09127, 0.5927, 0.08848, 0.5801, 0.07754, 0.3817, 0.09127, 0.5927, 0.08401, 0.6017, 0.08058, 0.5861, 0.08848, 0.5801, 0.08401, 0.6017, 0.07543, 0.6124, 0.07124, 0.5933, 0.08058, 0.5861, 0.1364, 0.3362, 0.13, 0.4088, 0.1286, 0.4028, 0.1357, 0.3332, 0.1139, 0.6284, 0.1083, 0.5714, 0.107, 0.5658, 0.1131, 0.6247, 0.1083, 0.5714, 0.091, 0.2431, 0.08925, 0.2353, 0.107, 0.5658, 0.1292, 0.4845, 0.1309, 0.4684, 0.1474, 0.4813, 0.1426, 0.4949, 0.1098, 0.3053, 0.1292, 0.4845, 0.1426, 0.4949, 0.1205, 0.3136, 0.1141, 0.1761, 0.1098, 0.3053, 0.1205, 0.3136, 0.1224, 0.1824, 0.1426, 0.4949, 0.1474, 0.4813, 0.1601, 0.5052, 0.1528, 0.5142, 0.1205, 0.3136, 0.1426, 0.4949, 0.1528, 0.5142, 0.1288, 0.3289, 0.1224, 0.1824, 0.1205, 0.3136, 0.1288, 0.3289, 0.1288, 0.1942, 0.1311, 0.5269, 0.1224, 0.1824, 0.1288, 0.1942, 0.1358, 0.5355, 0.1288, 0.3289, 0.1528, 0.5142, 0.1584, 0.5395, 0.1332, 0.349, 0.1288, 0.1942, 0.1288, 0.3289, 0.1332, 0.349, 0.1323, 0.2097, 0.1358, 0.5355, 0.1288, 0.1942, 0.1323, 0.2097, 0.1384, 0.5468, 0.1528, 0.5142, 0.1601, 0.5052, 0.1548, 0.5382, 0.1584, 0.5395, 0.1584, 0.5395, 0.1548, 0.5382, 0.1548, 0.572, 0.1585, 0.5669, 0.1332, 0.349, 0.1584, 0.5395, 0.1585, 0.5669, 0.1333, 0.3709, 0.1323, 0.2097, 0.1332, 0.349, 0.1333, 0.3709, 0.1324, 0.2266, 0.1384, 0.5468, 0.1323, 0.2097, 0.1324, 0.2266, 0.1385, 0.5592, 0.1098, 0.3053, 0.1292, 0.4845, 0.1292, 0.4845, 0.1098, 0.3053, 0.1228, 0.2544, 0.1209, 0.4067, 0.1102, 0.4152, 0.1146, 0.261, 0.1316, 0.5795, 0.1228, 0.2544, 0.1146, 0.261, 0.1256, 0.5844, 0.1428, 0.6117, 0.1475, 0.6255, 0.131, 0.6384, 0.1294, 0.6223, 0.1209, 0.4067, 0.1428, 0.6117, 0.1294, 0.6223, 0.1102, 0.4152, 0.1294, 0.6223, 0.131, 0.6384, 0.1132, 0.6385, 0.115, 0.6224, 0.1102, 0.4152, 0.1294, 0.6223, 0.115, 0.6224, 0.0987, 0.4153, 0.1146, 0.261, 0.1102, 0.4152, 0.0987, 0.4153, 0.1057, 0.2612, 0.1256, 0.5844, 0.1146, 0.261, 0.1057, 0.2612, 0.119, 0.5846, 0.1057, 0.2612, 0.0987, 0.4153, 0.08801, 0.4071, 0.09738, 0.2549, 0.119, 0.5846, 0.1057, 0.2612, 0.09738, 0.2549, 0.113, 0.5801, 0.0987, 0.4153, 0.115, 0.6224, 0.1016, 0.612, 0.08801, 0.4071, 0.1132, 0.6385, 0.115, 0.6224, 0.115, 0.6224, 0.1132, 0.6385, 0.1256, 0.5844, 0.1316, 0.5795, 0.1316, 0.5795, 0.1256, 0.5844, 0.1209, 0.4067, 0.1428, 0.6117, 0.1428, 0.6117, 0.1209, 0.4067])
me_sphere.materials.append(mat_text)
me_sphere.use_remesh_preserve_volume = False
me_sphere.use_remesh_preserve_attributes = False
me_sphere.use_mirror_vertex_groups = False
me_sphere.update()

# ---- objects
ob_cube = bpy.data.objects.new('Cube', me_cube)
ob_cylinder = bpy.data.objects.new('Cylinder', me_cylinder_002)
ob_sun = bpy.data.objects.new('Sun', light_sun)
ob_sphere = bpy.data.objects.new('Sphere', me_sphere)
ob_camera = bpy.data.objects.new('Camera', cam_camera)

# ---- transforms, parenting, visibility, modifiers, constraints
ob_cube.location = (-1.703, 1.087, 3.695)
ob_cube.rotation_euler = (-0.03434, -0.104, 0.08299)
ob_cube.scale = (1.289, 1.289, 1.289)
ob_cube.lineart.crease_threshold = 0.0
ob_cylinder.location = (-1.611, 0.6454, 0.5253)
ob_cylinder.scale = (0.4861, 0.4861, 0.4861)
ob_cylinder.lineart.crease_threshold = 0.0
_m = ob_cylinder.modifiers.new('EdgeSplit', 'EDGE_SPLIT')
ob_sun.location = (6.323, 0.0, 9.705)
ob_sun.rotation_euler = (-0.9237, 0.4842, -0.6861)
ob_sun.lineart.crease_threshold = 0.0
ob_sphere.location = (0.0, 0.0, 0.0)
ob_sphere.scale = (3.0, 3.0, 3.0)
ob_sphere.lineart.crease_threshold = 0.0
_m = ob_sphere.modifiers.new('EdgeSplit', 'EDGE_SPLIT')
ob_camera.location = (7.481, -6.508, 5.344)
ob_camera.rotation_euler = (1.109, 0.0, 0.8149)
ob_camera.lock_rotations_4d = False
ob_camera.empty_display_type = 'ARROWS'
ob_camera.color = (0.0, 0.0, 0.0, 0.0)
ob_camera.display_type = 'WIRE'
ob_camera.lineart.crease_threshold = 0.0

# ---- collection membership
col_collection_1.objects.link(ob_cube)
col_collection_1.objects.link(ob_cylinder)
col_collection_1.objects.link(ob_sun)
col_collection_1.objects.link(ob_sphere)
col_collection_1.objects.link(ob_camera)

# ---- scene / render settings (as saved in the file)
scene.camera = ob_camera
scene.frame_start = 1; scene.frame_end = 250; scene.frame_set(1)
scene.render.engine = 'BLENDER_EEVEE_NEXT'
scene.render.resolution_percentage = 50
scene.render.dither_intensity = 0.0
scene.cycles.use_denoising = False
scene.cycles.samples = 128
scene.cycles.sampling_pattern = 'TABULATED_SOBOL'
scene.cycles.light_sampling_threshold = 0.0
scene.cycles.use_adaptive_sampling = False
scene.cycles.use_light_tree = False
scene.cycles.blur_glossy = 0.0
scene.cycles.sample_clamp_indirect = 0.0
scene.view_settings.view_transform = 'Standard'
bpy.context.view_layer.update()

